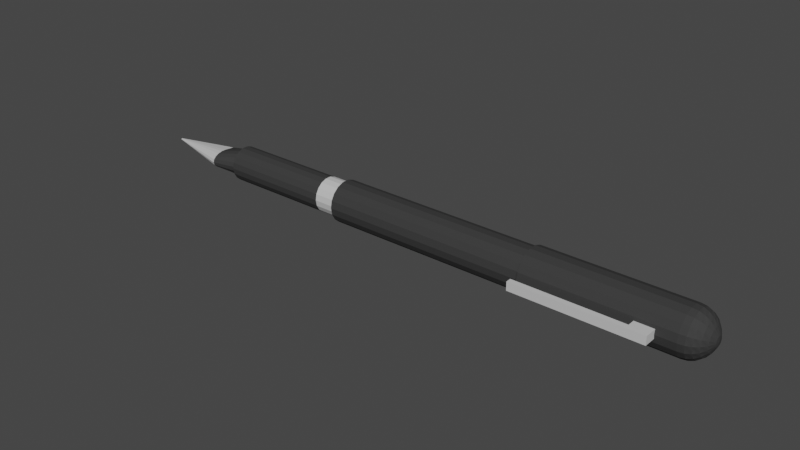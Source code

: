 # Source: Pen.blend  (saved by Blender 2.80.74; exported with 4.5.12 LTS)
import bpy
from mathutils import Matrix  # noqa: F401  (used for matrix-valued properties, if any)

bpy.ops.wm.read_factory_settings(use_empty=True)
scene = bpy.context.scene
scene.name = 'Scene'

# ---- collections
col_collection = bpy.data.collections.new('Collection'); scene.collection.children.link(col_collection)

# ---- materials (node trees are filled in below, after node groups)
mat_crayfishdiffuse = bpy.data.materials.new('_crayfishdiffuse')
mat_crayfishdiffuse.use_transparent_shadow = False
mat_crayfishdiffuse.diffuse_color = (0.0392, 0.0392, 0.0392, 1.0)
mat_crayfishdiffuse.roughness = 0.8174
mat_crayfishdiffuse.specular_intensity = 0.2
mat_02___default = bpy.data.materials.new('02___Default')
mat_02___default.use_transparent_shadow = False
mat_02___default.diffuse_color = (0.5882, 0.5882, 0.5882, 1.0)
mat_02___default.roughness = 0.8946
mat_02___default.specular_intensity = 0.0

# ---- material node trees
mat_crayfishdiffuse.use_nodes = True; mat_crayfishdiffuse.node_tree.nodes.clear()
_N = mat_crayfishdiffuse.node_tree.nodes; _L = mat_crayfishdiffuse.node_tree.links
n0 = _N.new('ShaderNodeOutputMaterial'); n0.name = 'Material Output'; n0.location = (300, 300)
n1 = _N.new('ShaderNodeBsdfPrincipled'); n1.name = 'Principled BSDF'; n1.location = (10, 300)
n1.distribution = 'GGX'
n1.subsurface_method = 'BURLEY'
n1.inputs[0].default_value = (0.0392, 0.0392, 0.0392, 1.0)
n1.inputs[2].default_value = 0.8174
n1.inputs[13].default_value = 0.2
n1.inputs[27].default_value = (0.0, 0.0, 0.0, 1.0)
n1.inputs[28].default_value = 1.0
_L.new(n1.outputs[0], n0.inputs[0])
n0.is_active_output = True
mat_02___default.use_nodes = True; mat_02___default.node_tree.nodes.clear()
_N = mat_02___default.node_tree.nodes; _L = mat_02___default.node_tree.links
n0 = _N.new('ShaderNodeOutputMaterial'); n0.name = 'Material Output'; n0.location = (300, 300)
n1 = _N.new('ShaderNodeBsdfPrincipled'); n1.name = 'Principled BSDF'; n1.location = (10, 300)
n1.distribution = 'GGX'
n1.subsurface_method = 'BURLEY'
n1.inputs[0].default_value = (0.5882, 0.5882, 0.5882, 1.0)
n1.inputs[2].default_value = 0.8946
n1.inputs[13].default_value = 0.0
n1.inputs[27].default_value = (0.0, 0.0, 0.0, 1.0)
n1.inputs[28].default_value = 1.0
_L.new(n1.outputs[0], n0.inputs[0])
n0.is_active_output = True

# ---- world
world_world = bpy.data.worlds.new('World'); scene.world = world_world
world_world.use_nodes = True; world_world.node_tree.nodes.clear()
_N = world_world.node_tree.nodes; _L = world_world.node_tree.links
n0 = _N.new('ShaderNodeOutputWorld'); n0.name = 'World Output'; n0.location = (300, 300)
n1 = _N.new('ShaderNodeBackground'); n1.name = 'Background'; n1.location = (10, 300)
n1.inputs[0].default_value = (0.05088, 0.05088, 0.05088, 1.0)
_L.new(n1.outputs[0], n0.inputs[0])
n0.is_active_output = True
world_world.color = (0.05088, 0.05088, 0.05088)
world_world.use_sun_shadow = False
world_world.sun_shadow_jitter_overblur = 0.0

# ---- meshes
me_fountain_pen = bpy.data.meshes.new('Fountain pen')
me_fountain_pen.from_pydata([(1.353e+05, 4508.0, 2.709e+04), (1.353e+05, 1.318e+04, 2.556e+04), (-1.171e+05, 1.318e+04, 2.556e+04), (-1.171e+05, 4508.0, 2.709e+04), (1.353e+05, 2.08e+04, 2.116e+04), (-1.171e+05, 2.08e+04, 2.116e+04), (1.353e+05, 2.646e+04, 1.442e+04), (-1.171e+05, 2.646e+04, 1.442e+04), (1.353e+05, 2.947e+04, 6148.0), (-1.171e+05, 2.947e+04, 6148.0), (1.353e+05, 2.947e+04, -2654.0), (-1.171e+05, 2.947e+04, -2654.0), (1.353e+05, 2.646e+04, -1.093e+04), (-1.171e+05, 2.646e+04, -1.093e+04), (1.353e+05, 2.08e+04, -1.767e+04), (-1.171e+05, 2.08e+04, -1.767e+04), (1.353e+05, 1.318e+04, -2.207e+04), (-1.171e+05, 1.318e+04, -2.207e+04), (1.353e+05, 4508.0, -2.36e+04), (-1.171e+05, 4508.0, -2.36e+04), (1.353e+05, -4161.0, -2.207e+04), (-1.171e+05, -4161.0, -2.207e+04), (1.353e+05, -1.178e+04, -1.767e+04), (-1.171e+05, -1.178e+04, -1.767e+04), (1.353e+05, -1.744e+04, -1.093e+04), (-1.171e+05, -1.744e+04, -1.093e+04), (1.353e+05, -2.045e+04, -2654.0), (-1.171e+05, -2.045e+04, -2654.0), (1.353e+05, -2.045e+04, 6148.0), (-1.171e+05, -2.045e+04, 6148.0), (1.353e+05, -1.744e+04, 1.442e+04), (-1.171e+05, -1.744e+04, 1.442e+04), (1.353e+05, -1.178e+04, 2.116e+04), (-1.171e+05, -1.178e+04, 2.116e+04), (1.353e+05, -4161.0, 2.556e+04), (-1.171e+05, -4161.0, 2.556e+04), (4.207e+05, 4040.0, 3054.0), (4.207e+05, 3877.0, 2696.0), (4.207e+05, 3791.0, 2256.0), (4.207e+05, 4508.0, 3369.0), (4.207e+05, 3791.0, 1789.0), (4.207e+05, 3877.0, 1349.0), (4.207e+05, 4259.0, 757.2), (4.207e+05, 4040.0, 991.0), (4.207e+05, 4508.0, 675.9), (4.207e+05, 4757.0, 757.2), (4.207e+05, 5138.0, 1349.0), (4.207e+05, 4976.0, 991.0), (4.207e+05, 5225.0, 1789.0), (4.207e+05, 5225.0, 2256.0), (4.207e+05, 4976.0, 3054.0), (4.207e+05, 5138.0, 2696.0), (4.207e+05, 4757.0, 3288.0), (4.207e+05, 4259.0, 3288.0), (-3.227e+05, 4863.0, 2722.0), (-3.227e+05, 5175.0, 2542.0), (-3.227e+05, 5407.0, 2266.0), (-3.227e+05, 4153.0, 2722.0), (-3.227e+05, 5530.0, 1927.0), (-3.227e+05, 5530.0, 1567.0), (-3.227e+05, 5175.0, 951.8), (-3.227e+05, 5407.0, 1228.0), (-3.227e+05, 4863.0, 771.5), (-3.227e+05, 4508.0, 708.9), (-3.227e+05, 3840.0, 951.8), (-3.227e+05, 4153.0, 771.5), (-3.227e+05, 3609.0, 1228.0), (-3.227e+05, 3485.0, 1567.0), (-3.227e+05, 3609.0, 2266.0), (-3.227e+05, 3485.0, 1927.0), (-3.227e+05, 3840.0, 2542.0), (-3.227e+05, 4508.0, 2785.0), (1.353e+05, 4508.0, 2.312e+04), (1.353e+05, 1.182e+04, 2.183e+04), (1.353e+05, -2801.0, 2.183e+04), (1.353e+05, -9229.0, 1.812e+04), (1.353e+05, -1.4e+04, 1.243e+04), (1.353e+05, -1.654e+04, 5458.0), (1.353e+05, -1.654e+04, -1964.0), (1.353e+05, -1.4e+04, -8938.0), (1.353e+05, -9229.0, -1.462e+04), (1.353e+05, -2801.0, -1.833e+04), (1.353e+05, 4508.0, -1.962e+04), (1.353e+05, 1.182e+04, -1.833e+04), (1.353e+05, 1.824e+04, -1.462e+04), (1.353e+05, 2.302e+04, -8938.0), (1.353e+05, 2.555e+04, -1964.0), (1.353e+05, 2.555e+04, 5458.0), (1.353e+05, 2.302e+04, 1.243e+04), (1.353e+05, 1.824e+04, 1.812e+04), (1.626e+05, 4508.0, 2.312e+04), (1.626e+05, 1.182e+04, 2.183e+04), (1.626e+05, -2801.0, 2.183e+04), (1.626e+05, -9229.0, 1.812e+04), (1.626e+05, -1.4e+04, 1.243e+04), (1.626e+05, -1.654e+04, 5458.0), (1.626e+05, -1.654e+04, -1964.0), (1.626e+05, -1.4e+04, -8938.0), (1.626e+05, -9229.0, -1.462e+04), (1.626e+05, -2801.0, -1.833e+04), (1.626e+05, 4508.0, -1.962e+04), (1.626e+05, 1.182e+04, -1.833e+04), (1.626e+05, 1.824e+04, -1.462e+04), (1.626e+05, 2.302e+04, -8938.0), (1.626e+05, 2.555e+04, -1964.0), (1.626e+05, 2.555e+04, 5458.0), (1.626e+05, 2.302e+04, 1.243e+04), (1.626e+05, 1.824e+04, 1.812e+04), (-1.179e+05, 1.401e+04, 2.786e+04), (-1.179e+05, 4508.0, 2.953e+04), (-1.179e+05, 2.237e+04, 2.303e+04), (-1.179e+05, 2.857e+04, 1.564e+04), (-1.179e+05, 3.187e+04, 6572.0), (-1.179e+05, 3.187e+04, -3078.0), (-1.179e+05, 2.857e+04, -1.215e+04), (-1.179e+05, 2.237e+04, -1.954e+04), (-1.179e+05, 1.401e+04, -2.436e+04), (-1.179e+05, 4508.0, -2.604e+04), (-1.179e+05, -4996.0, -2.436e+04), (-1.179e+05, -1.335e+04, -1.954e+04), (-1.179e+05, -1.956e+04, -1.215e+04), (-1.179e+05, -2.286e+04, -3078.0), (-1.179e+05, -2.286e+04, 6572.0), (-1.179e+05, -1.956e+04, 1.564e+04), (-1.179e+05, -1.335e+04, 2.303e+04), (-1.179e+05, -4996.0, 2.786e+04), (-2.941e+05, 1.401e+04, 2.786e+04), (-2.941e+05, 4508.0, 2.953e+04), (-2.941e+05, 2.237e+04, 2.303e+04), (-2.941e+05, 2.857e+04, 1.564e+04), (-2.941e+05, 3.187e+04, 6572.0), (-2.941e+05, 3.187e+04, -3078.0), (-2.941e+05, 2.857e+04, -1.215e+04), (-2.941e+05, 2.237e+04, -1.954e+04), (-2.941e+05, 1.401e+04, -2.436e+04), (-2.941e+05, 4508.0, -2.604e+04), (-2.941e+05, -4996.0, -2.436e+04), (-2.941e+05, -1.335e+04, -1.954e+04), (-2.941e+05, -1.956e+04, -1.215e+04), (-2.941e+05, -2.286e+04, -3078.0), (-2.941e+05, -2.286e+04, 6572.0), (-2.941e+05, -1.956e+04, 1.564e+04), (-2.941e+05, -1.335e+04, 2.303e+04), (-2.941e+05, -4996.0, 2.786e+04), (-3.22e+05, 4508.0, 7618.0), (-3.22e+05, 6516.0, 7264.0), (-3.22e+05, 8282.0, 6245.0), (-3.22e+05, 9592.0, 4683.0), (-3.22e+05, 1.029e+04, 2766.0), (-3.22e+05, 1.029e+04, 727.4), (-3.22e+05, 9592.0, -1189.0), (-3.22e+05, 8282.0, -2751.0), (-3.22e+05, 6516.0, -3770.0), (-3.22e+05, 4508.0, -4124.0), (-3.22e+05, 2500.0, -3770.0), (-3.22e+05, 733.7, -2751.0), (-3.22e+05, -577.0, -1189.0), (-3.22e+05, -1274.0, 727.4), (-3.22e+05, -1274.0, 2766.0), (-3.22e+05, -577.0, 4683.0), (-3.22e+05, 733.7, 6245.0), (-3.22e+05, 2500.0, 7264.0), (-3.181e+05, 9214.0, 1.468e+04), (-3.181e+05, 4508.0, 1.551e+04), (-3.181e+05, 1.335e+04, 1.229e+04), (-3.181e+05, 1.642e+04, 8627.0), (-3.181e+05, 1.806e+04, 4136.0), (-3.181e+05, 1.806e+04, -642.5), (-3.181e+05, 1.642e+04, -5133.0), (-3.181e+05, 1.335e+04, -8794.0), (-3.181e+05, 9214.0, -1.118e+04), (-3.181e+05, 4508.0, -1.201e+04), (-3.181e+05, -198.7, -1.118e+04), (-3.181e+05, -4337.0, -8794.0), (-3.181e+05, -7409.0, -5133.0), (-3.181e+05, -9044.0, -642.5), (-3.181e+05, -9044.0, 4136.0), (-3.181e+05, -7409.0, 8627.0), (-3.181e+05, -4337.0, 1.229e+04), (-3.181e+05, -198.7, 1.468e+04), (-3.134e+05, 1.131e+04, 2.044e+04), (-3.134e+05, 4508.0, 2.164e+04), (-3.078e+05, 1.281e+04, 2.456e+04), (-3.078e+05, 4508.0, 2.603e+04), (-3.014e+05, 1.371e+04, 2.703e+04), (-3.014e+05, 4508.0, 2.866e+04), (-3.134e+05, 1.73e+04, 1.699e+04), (-3.078e+05, 2.011e+04, 2.035e+04), (-3.014e+05, 2.18e+04, 2.236e+04), (-3.134e+05, 2.174e+04, 1.17e+04), (-3.078e+05, 2.553e+04, 1.389e+04), (-3.014e+05, 2.781e+04, 1.52e+04), (-3.134e+05, 2.41e+04, 5202.0), (-3.078e+05, 2.842e+04, 5963.0), (-3.014e+05, 3.101e+04, 6420.0), (-3.134e+05, 2.41e+04, -1708.0), (-3.078e+05, 2.842e+04, -2469.0), (-3.014e+05, 3.101e+04, -2926.0), (-3.134e+05, 2.174e+04, -8201.0), (-3.078e+05, 2.553e+04, -1.039e+04), (-3.014e+05, 2.781e+04, -1.171e+04), (-3.134e+05, 1.73e+04, -1.349e+04), (-3.078e+05, 2.011e+04, -1.685e+04), (-3.014e+05, 2.18e+04, -1.887e+04), (-3.134e+05, 1.131e+04, -1.695e+04), (-3.078e+05, 1.281e+04, -2.107e+04), (-3.014e+05, 1.371e+04, -2.354e+04), (-3.134e+05, 4508.0, -1.815e+04), (-3.078e+05, 4508.0, -2.253e+04), (-3.014e+05, 4508.0, -2.516e+04), (-3.134e+05, -2297.0, -1.695e+04), (-3.078e+05, -3796.0, -2.107e+04), (-3.014e+05, -4696.0, -2.354e+04), (-3.134e+05, -8282.0, -1.349e+04), (-3.078e+05, -1.11e+04, -1.685e+04), (-3.014e+05, -1.279e+04, -1.887e+04), (-3.134e+05, -1.272e+04, -8201.0), (-3.078e+05, -1.652e+04, -1.039e+04), (-3.014e+05, -1.88e+04, -1.171e+04), (-3.134e+05, -1.509e+04, -1708.0), (-3.078e+05, -1.94e+04, -2469.0), (-3.014e+05, -2.199e+04, -2926.0), (-3.134e+05, -1.509e+04, 5202.0), (-3.078e+05, -1.94e+04, 5963.0), (-3.014e+05, -2.199e+04, 6420.0), (-3.134e+05, -1.272e+04, 1.17e+04), (-3.078e+05, -1.652e+04, 1.389e+04), (-3.014e+05, -1.88e+04, 1.52e+04), (-3.134e+05, -8282.0, 1.699e+04), (-3.078e+05, -1.11e+04, 2.035e+04), (-3.014e+05, -1.279e+04, 2.236e+04), (-3.134e+05, -2297.0, 2.044e+04), (-3.078e+05, -3796.0, 2.456e+04), (-3.014e+05, -4696.0, 2.703e+04), (3.009e+05, 4508.0, 2.312e+04), (3.009e+05, 1.182e+04, 2.183e+04), (3.009e+05, -2801.0, 2.183e+04), (3.009e+05, -9229.0, 1.812e+04), (3.009e+05, -1.4e+04, 1.243e+04), (3.009e+05, -1.654e+04, 5458.0), (3.009e+05, -1.654e+04, -1964.0), (3.009e+05, -1.4e+04, -8938.0), (3.009e+05, -9229.0, -1.462e+04), (3.009e+05, -2801.0, -1.833e+04), (3.009e+05, 4508.0, -1.962e+04), (3.009e+05, 1.182e+04, -1.833e+04), (3.009e+05, 1.824e+04, -1.462e+04), (3.009e+05, 2.302e+04, -8938.0), (3.009e+05, 2.555e+04, -1964.0), (3.009e+05, 2.555e+04, 5458.0), (3.009e+05, 2.302e+04, 1.243e+04), (3.009e+05, 1.824e+04, 1.812e+04), (3.009e+05, 4508.0, 1.948e+04), (3.009e+05, 1.048e+04, 1.842e+04), (3.009e+05, -1462.0, 1.842e+04), (3.009e+05, -6711.0, 1.539e+04), (3.009e+05, -1.061e+04, 1.075e+04), (3.009e+05, -1.268e+04, 5053.0), (3.009e+05, -1.268e+04, -1008.0), (3.009e+05, -1.061e+04, -6704.0), (3.009e+05, -6711.0, -1.135e+04), (3.009e+05, -1462.0, -1.438e+04), (3.009e+05, 4508.0, -1.543e+04), (3.009e+05, 1.048e+04, -1.438e+04), (3.009e+05, 1.573e+04, -1.135e+04), (3.009e+05, 1.962e+04, -6704.0), (3.009e+05, 2.17e+04, -1008.0), (3.009e+05, 2.17e+04, 5053.0), (3.009e+05, 1.962e+04, 1.075e+04), (3.009e+05, 1.573e+04, 1.539e+04), (3.331e+05, 4508.0, 1.948e+04), (3.331e+05, 8045.0, 1.842e+04), (3.331e+05, 970.0, 1.842e+04), (3.331e+05, -2141.0, 1.539e+04), (3.331e+05, -4450.0, 1.075e+04), (3.331e+05, -5679.0, -1943.0), (3.331e+05, -5679.0, -8004.0), (3.331e+05, -4450.0, -1.37e+04), (3.331e+05, -2141.0, -1.834e+04), (3.331e+05, 970.0, -2.137e+04), (3.331e+05, 4508.0, -2.243e+04), (3.331e+05, 8045.0, -2.137e+04), (3.331e+05, 1.116e+04, -1.834e+04), (3.331e+05, 1.347e+04, -1.37e+04), (3.331e+05, 1.469e+04, -8004.0), (3.331e+05, 1.469e+04, 5053.0), (3.331e+05, 1.347e+04, 1.075e+04), (3.331e+05, 1.116e+04, 1.539e+04), (-1.167e+05, -1179.0, -4.071e+04), (-1.167e+05, 9282.0, -4.071e+04), (-1.167e+05, 9282.0, -3.408e+04), (-1.167e+05, -1179.0, -3.408e+04), (-2.713e+05, -1179.0, -4.071e+04), (-2.713e+05, -1179.0, -3.408e+04), (-2.713e+05, 9282.0, -3.408e+04), (-2.713e+05, 9282.0, -4.071e+04), (-2.489e+05, -1179.0, -3.408e+04), (-2.489e+05, -1179.0, -4.071e+04), (-2.489e+05, 9282.0, -3.408e+04), (-2.489e+05, 9282.0, -4.071e+04), (-2.713e+05, 9282.0, -1.983e+04), (-2.713e+05, -1179.0, -1.983e+04), (-2.489e+05, -1179.0, -1.983e+04), (-2.489e+05, 9282.0, -1.983e+04)], [], [(0, 3, 2, 1), (1, 2, 5, 4), (4, 5, 7, 6), (6, 7, 9, 8), (8, 9, 11, 10), (10, 11, 13, 12), (12, 13, 15, 14), (14, 15, 17, 16), (16, 17, 19, 18), (18, 19, 21, 20), (20, 21, 23, 22), (22, 23, 25, 24), (24, 25, 27, 26), (26, 27, 29, 28), (28, 29, 31, 30), (30, 31, 33, 32), (32, 33, 35, 34), (34, 35, 3, 0), (36, 39, 38, 37), (38, 42, 41, 40), (41, 42, 43), (42, 46, 45, 44), (45, 46, 47), (46, 50, 49, 48), (49, 50, 51), (42, 38, 50, 46), (50, 38, 39, 52), (53, 39, 36), (54, 57, 56, 55), (56, 60, 59, 58), (59, 60, 61), (60, 64, 63, 62), (63, 64, 65), (64, 68, 67, 66), (67, 68, 69), (60, 56, 68, 64), (68, 56, 57, 70), (71, 57, 54), (1, 73, 72, 0), (0, 72, 74, 34), (34, 74, 75, 32), (32, 75, 76, 30), (30, 76, 77, 28), (28, 77, 78, 26), (26, 78, 79, 24), (24, 79, 80, 22), (22, 80, 81, 20), (20, 81, 82, 18), (18, 82, 83, 16), (16, 83, 84, 14), (14, 84, 85, 12), (12, 85, 86, 10), (10, 86, 87, 8), (8, 87, 88, 6), (6, 88, 89, 4), (4, 89, 73, 1), (72, 73, 91, 90), (74, 72, 90, 92), (75, 74, 92, 93), (76, 75, 93, 94), (77, 76, 94, 95), (78, 77, 95, 96), (79, 78, 96, 97), (80, 79, 97, 98), (81, 80, 98, 99), (82, 81, 99, 100), (83, 82, 100, 101), (84, 83, 101, 102), (85, 84, 102, 103), (86, 85, 103, 104), (87, 86, 104, 105), (88, 87, 105, 106), (89, 88, 106, 107), (73, 89, 107, 91), (3, 109, 108, 2), (2, 108, 110, 5), (5, 110, 111, 7), (7, 111, 112, 9), (9, 112, 113, 11), (11, 113, 114, 13), (13, 114, 115, 15), (15, 115, 116, 17), (17, 116, 117, 19), (19, 117, 118, 21), (21, 118, 119, 23), (23, 119, 120, 25), (25, 120, 121, 27), (27, 121, 122, 29), (29, 122, 123, 31), (31, 123, 124, 33), (33, 124, 125, 35), (35, 125, 109, 3), (109, 127, 126, 108), (108, 126, 128, 110), (110, 128, 129, 111), (111, 129, 130, 112), (112, 130, 131, 113), (113, 131, 132, 114), (114, 132, 133, 115), (115, 133, 134, 116), (116, 134, 135, 117), (117, 135, 136, 118), (118, 136, 137, 119), (119, 137, 138, 120), (120, 138, 139, 121), (121, 139, 140, 122), (122, 140, 141, 123), (123, 141, 142, 124), (124, 142, 143, 125), (125, 143, 127, 109), (144, 71, 54, 145), (145, 54, 55, 146), (146, 55, 56, 147), (147, 56, 58, 148), (148, 58, 59, 149), (149, 59, 61, 150), (150, 61, 60, 151), (151, 60, 62, 152), (152, 62, 63, 153), (153, 63, 65, 154), (154, 65, 64, 155), (155, 64, 66, 156), (156, 66, 67, 157), (157, 67, 69, 158), (158, 69, 68, 159), (159, 68, 70, 160), (160, 70, 57, 161), (161, 57, 71, 144), (162, 163, 144, 145), (164, 162, 145, 146), (165, 164, 146, 147), (166, 165, 147, 148), (167, 166, 148, 149), (168, 167, 149, 150), (169, 168, 150, 151), (170, 169, 151, 152), (171, 170, 152, 153), (172, 171, 153, 154), (173, 172, 154, 155), (174, 173, 155, 156), (175, 174, 156, 157), (176, 175, 157, 158), (177, 176, 158, 159), (178, 177, 159, 160), (179, 178, 160, 161), (163, 179, 161, 144), (180, 181, 163, 162), (182, 183, 181, 180), (184, 185, 183, 182), (126, 127, 185, 184), (186, 180, 162, 164), (187, 182, 180, 186), (188, 184, 182, 187), (128, 126, 184, 188), (189, 186, 164, 165), (190, 187, 186, 189), (191, 188, 187, 190), (129, 128, 188, 191), (192, 189, 165, 166), (193, 190, 189, 192), (194, 191, 190, 193), (130, 129, 191, 194), (195, 192, 166, 167), (196, 193, 192, 195), (197, 194, 193, 196), (131, 130, 194, 197), (198, 195, 167, 168), (199, 196, 195, 198), (200, 197, 196, 199), (132, 131, 197, 200), (201, 198, 168, 169), (202, 199, 198, 201), (203, 200, 199, 202), (133, 132, 200, 203), (204, 201, 169, 170), (205, 202, 201, 204), (206, 203, 202, 205), (134, 133, 203, 206), (207, 204, 170, 171), (208, 205, 204, 207), (209, 206, 205, 208), (135, 134, 206, 209), (210, 207, 171, 172), (211, 208, 207, 210), (212, 209, 208, 211), (136, 135, 209, 212), (213, 210, 172, 173), (214, 211, 210, 213), (215, 212, 211, 214), (137, 136, 212, 215), (216, 213, 173, 174), (217, 214, 213, 216), (218, 215, 214, 217), (138, 137, 215, 218), (219, 216, 174, 175), (220, 217, 216, 219), (221, 218, 217, 220), (139, 138, 218, 221), (222, 219, 175, 176), (223, 220, 219, 222), (224, 221, 220, 223), (140, 139, 221, 224), (225, 222, 176, 177), (226, 223, 222, 225), (227, 224, 223, 226), (141, 140, 224, 227), (228, 225, 177, 178), (229, 226, 225, 228), (230, 227, 226, 229), (142, 141, 227, 230), (231, 228, 178, 179), (232, 229, 228, 231), (233, 230, 229, 232), (143, 142, 230, 233), (181, 231, 179, 163), (183, 232, 231, 181), (185, 233, 232, 183), (127, 143, 233, 185), (234, 90, 91, 235), (236, 92, 90, 234), (237, 93, 92, 236), (238, 94, 93, 237), (239, 95, 94, 238), (240, 96, 95, 239), (241, 97, 96, 240), (242, 98, 97, 241), (243, 99, 98, 242), (244, 100, 99, 243), (245, 101, 100, 244), (246, 102, 101, 245), (247, 103, 102, 246), (248, 104, 103, 247), (249, 105, 104, 248), (250, 106, 105, 249), (251, 107, 106, 250), (235, 91, 107, 251), (235, 253, 252, 234), (234, 252, 254, 236), (236, 254, 255, 237), (237, 255, 256, 238), (238, 256, 257, 239), (239, 257, 258, 240), (240, 258, 259, 241), (241, 259, 260, 242), (242, 260, 261, 243), (243, 261, 262, 244), (244, 262, 263, 245), (245, 263, 264, 246), (246, 264, 265, 247), (247, 265, 266, 248), (248, 266, 267, 249), (249, 267, 268, 250), (250, 268, 269, 251), (251, 269, 253, 235), (253, 271, 270, 252), (252, 270, 272, 254), (254, 272, 273, 255), (255, 273, 274, 256), (256, 274, 275, 257), (257, 275, 276, 258), (258, 276, 277, 259), (259, 277, 278, 260), (260, 278, 279, 261), (261, 279, 280, 262), (262, 280, 281, 263), (263, 281, 282, 264), (264, 282, 283, 265), (265, 283, 284, 266), (266, 284, 285, 267), (267, 285, 286, 268), (268, 286, 287, 269), (269, 287, 271, 253), (271, 52, 39, 270), (270, 39, 53, 272), (272, 53, 36, 273), (273, 36, 37, 274), (274, 37, 38, 275), (275, 38, 40, 276), (276, 40, 41, 277), (277, 41, 43, 278), (278, 43, 42, 279), (279, 42, 44, 280), (280, 44, 45, 281), (281, 45, 47, 282), (282, 47, 46, 283), (283, 46, 48, 284), (284, 48, 49, 285), (285, 49, 51, 286), (286, 51, 50, 287), (287, 50, 52, 271), (288, 291, 290, 289), (292, 295, 294, 293), (291, 288, 297, 296), (290, 291, 296, 298), (289, 290, 298, 299), (288, 289, 299, 297), (293, 296, 297, 292), (300, 303, 302, 301), (295, 299, 298, 294), (292, 297, 299, 295), (294, 300, 301, 293), (293, 301, 302, 296), (296, 302, 303, 298), (298, 303, 300, 294)])
me_fountain_pen.polygons.foreach_set('use_smooth', [0, 0, 0, 0, 0, 0, 0, 0, 0, 0, 0, 0, 0, 0, 0, 0, 0, 0, 0, 0, 0, 0, 0, 0, 0, 0, 0, 0, 0, 0, 0, 0, 0, 0, 0, 0, 0, 0, 0, 0, 0, 0, 0, 0, 0, 0, 0, 0, 0, 0, 0, 0, 0, 0, 0, 0, 0, 0, 0, 0, 0, 0, 0, 0, 0, 0, 0, 0, 0, 0, 0, 0, 0, 0, 0, 0, 0, 0, 0, 0, 0, 0, 0, 0, 0, 0, 0, 0, 0, 0, 0, 0, 0, 0, 0, 0, 0, 0, 0, 0, 0, 0, 0, 0, 0, 0, 0, 0, 0, 0, 0, 0, 0, 0, 0, 0, 0, 0, 0, 0, 0, 0, 0, 0, 0, 0, 0, 0, 0, 0, 0, 0, 0, 0, 0, 0, 0, 0, 0, 0, 0, 0, 0, 0, 0, 0, 0, 0, 0, 0, 0, 0, 0, 0, 0, 0, 0, 0, 0, 0, 0, 0, 0, 0, 0, 0, 0, 0, 0, 0, 0, 0, 0, 0, 0, 0, 0, 0, 0, 0, 0, 0, 0, 0, 0, 0, 0, 0, 0, 0, 0, 0, 0, 0, 0, 0, 0, 0, 0, 0, 0, 0, 0, 0, 0, 0, 0, 0, 0, 0, 0, 0, 0, 0, 0, 0, 0, 0, 0, 0, 0, 0, 0, 0, 0, 0, 0, 0, 0, 0, 0, 0, 0, 0, 0, 0, 0, 0, 0, 0, 0, 0, 0, 0, 0, 0, 0, 0, 0, 0, 0, 0, 0, 0, 0, 0, 0, 0, 0, 0, 0, 0, 0, 0, 0, 0, 0, 0, 0, 0, 0, 0, 0, 0, 0, 0, 0, 0, 0, 0, 0, 0, 0, 0, 0, 0, 0, 0, 0, 0, 1, 1, 1, 1, 1, 1, 1, 1, 1, 1, 0, 0, 0, 0])
me_fountain_pen.polygons.foreach_set('material_index', [0, 0, 0, 0, 0, 0, 0, 0, 0, 0, 0, 0, 0, 0, 0, 0, 0, 0, 0, 0, 0, 0, 0, 0, 0, 0, 0, 0, 0, 0, 0, 0, 0, 0, 0, 0, 0, 0, 0, 0, 0, 0, 0, 0, 0, 0, 0, 0, 0, 0, 0, 0, 0, 0, 0, 0, 1, 1, 1, 1, 1, 1, 1, 1, 1, 1, 1, 1, 1, 1, 1, 1, 1, 1, 0, 0, 0, 0, 0, 0, 0, 0, 0, 0, 0, 0, 0, 0, 0, 0, 0, 0, 0, 0, 0, 0, 0, 0, 0, 0, 0, 0, 0, 0, 0, 0, 0, 0, 0, 0, 0, 0, 0, 0, 0, 0, 0, 0, 0, 0, 0, 0, 0, 0, 0, 0, 0, 0, 0, 0, 0, 0, 0, 0, 0, 0, 0, 0, 0, 0, 0, 0, 0, 0, 0, 0, 0, 0, 0, 0, 0, 0, 0, 0, 0, 0, 0, 0, 0, 0, 0, 0, 0, 0, 0, 0, 0, 0, 0, 0, 0, 0, 0, 0, 0, 0, 0, 0, 0, 0, 0, 0, 0, 0, 0, 0, 0, 0, 0, 0, 0, 0, 0, 0, 0, 0, 0, 0, 0, 0, 0, 0, 0, 0, 0, 0, 0, 0, 0, 0, 0, 0, 0, 0, 0, 0, 0, 0, 0, 0, 0, 0, 0, 0, 0, 0, 0, 0, 0, 0, 0, 0, 0, 0, 0, 0, 0, 0, 0, 0, 0, 0, 0, 0, 0, 0, 0, 0, 0, 0, 0, 0, 0, 0, 0, 0, 0, 0, 0, 0, 0, 0, 0, 0, 0, 0, 0, 0, 0, 0, 0, 0, 1, 1, 1, 1, 1, 1, 1, 1, 1, 1, 1, 1, 1, 1, 1, 1, 1, 1, 1, 1, 1, 1, 1, 1, 1, 1, 1, 1, 1, 1, 1, 1])
_k = set([(288, 289), (288, 291), (288, 297), (289, 290), (289, 299), (290, 291), (290, 298), (291, 296), (292, 293), (292, 295), (292, 297), (293, 294), (293, 296), (294, 295), (294, 298), (295, 299), (296, 298), (300, 301), (300, 303), (301, 302), (302, 303)])
me_fountain_pen.attributes.new('sharp_edge', 'BOOLEAN', 'EDGE').data.foreach_set('value', [ (min(e.vertices), max(e.vertices)) in _k for e in me_fountain_pen.edges])
_uv = me_fountain_pen.uv_layers.new(name='UVMap')
_uv.uv.foreach_set('vector', [0.75, 0.0, 0.75, 1.0, 0.8056, 1.0, 0.8056, 0.0, 0.8056, 0.0, 0.8056, 1.0, 0.8611, 1.0, 0.8611, 0.0, 0.8611, 0.0, 0.8611, 1.0, 0.9167, 1.0, 0.9167, 0.0, 0.9167, 0.0, 0.9167, 1.0, 0.9722, 1.0, 0.9722, 0.0, 0.9722, 0.0, 0.9722, 1.0, 1.028, 1.0, 1.028, 0.0, 0.0278, 0.0, 0.0278, 1.0, 0.0833, 1.0, 0.0833, 0.0, 0.0833, 0.0, 0.0833, 1.0, 0.1389, 1.0, 0.1389, 0.0, 0.1389, 0.0, 0.1389, 1.0, 0.1944, 1.0, 0.1944, 0.0, 0.1944, 0.0, 0.1944, 1.0, 0.25, 1.0, 0.25, 0.0, 0.25, 0.0, 0.25, 1.0, 0.3056, 1.0, 0.3056, 0.0, 0.3056, 0.0, 0.3056, 1.0, 0.3611, 1.0, 0.3611, 0.0, 0.3611, 0.0, 0.3611, 1.0, 0.4167, 1.0, 0.4167, 0.0, 0.4167, 0.0, 0.4167, 1.0, 0.4722, 1.0, 0.4722, 0.0, 0.4722, 0.0, 0.4722, 1.0, 0.5278, 1.0, 0.5278, 0.0, 0.5278, 0.0, 0.5278, 1.0, 0.5833, 1.0, 0.5833, 0.0, 0.5833, 0.0, 0.5833, 1.0, 0.6389, 1.0, 0.6389, 0.0, 0.6389, 0.0, 0.6389, 1.0, 0.6944, 1.0, 0.6944, 0.0, 0.6944, 0.0, 0.6944, 1.0, 0.75, 1.0, 0.75, 0.0, 0.8214, 0.883, 0.5, 1.0, 0.9924, 0.5868, 0.933, 0.75, 0.9924, 0.5868, 0.671, 0.0302, 0.933, 0.25, 0.9924, 0.4132, 0.933, 0.25, 0.671, 0.0302, 0.8214, 0.117, 0.671, 0.0302, 0.067, 0.25, 0.329, 0.0302, 0.5, 0.0, 0.329, 0.0302, 0.067, 0.25, 0.1786, 0.117, 0.067, 0.25, 0.1786, 0.883, 0.0076, 0.5868, 0.0076, 0.4132, 0.0076, 0.5868, 0.1786, 0.883, 0.067, 0.75, 0.671, 0.0302, 0.9924, 0.5868, 0.1786, 0.883, 0.067, 0.25, 0.1786, 0.883, 0.9924, 0.5868, 0.5, 1.0, 0.329, 0.9698, 0.671, 0.9698, 0.5, 1.0, 0.8214, 0.883, 0.329, 0.9698, 0.671, 0.9698, 0.067, 0.75, 0.1786, 0.883, 0.067, 0.75, 0.1786, 0.117, 0.0076, 0.4132, 0.0076, 0.5868, 0.0076, 0.4132, 0.1786, 0.117, 0.067, 0.25, 0.1786, 0.117, 0.8214, 0.117, 0.5, 0.0, 0.329, 0.0302, 0.5, 0.0, 0.8214, 0.117, 0.671, 0.0302, 0.8214, 0.117, 0.933, 0.75, 0.9924, 0.4132, 0.933, 0.25, 0.9924, 0.4132, 0.933, 0.75, 0.9924, 0.5868, 0.1786, 0.117, 0.067, 0.75, 0.933, 0.75, 0.8214, 0.117, 0.933, 0.75, 0.067, 0.75, 0.671, 0.9698, 0.8214, 0.883, 0.5, 1.0, 0.671, 0.9698, 0.329, 0.9698, 0.329, 0.9698, 0.329, 0.9698, 0.5, 1.0, 0.5, 1.0, 0.5, 1.0, 0.5, 1.0, 0.671, 0.9698, 0.671, 0.9698, 0.671, 0.9698, 0.671, 0.9698, 0.8214, 0.883, 0.8214, 0.883, 0.8214, 0.883, 0.8214, 0.883, 0.933, 0.75, 0.933, 0.75, 0.933, 0.75, 0.933, 0.75, 0.9924, 0.5868, 0.9924, 0.5868, 0.9924, 0.5868, 0.9924, 0.5868, 0.9924, 0.4132, 0.9924, 0.4132, 0.9924, 0.4132, 0.9924, 0.4132, 0.933, 0.25, 0.933, 0.25, 0.933, 0.25, 0.933, 0.25, 0.8214, 0.117, 0.8214, 0.117, 0.8214, 0.117, 0.8214, 0.117, 0.671, 0.0302, 0.671, 0.0302, 0.671, 0.0302, 0.671, 0.0302, 0.5, 0.0, 0.5, 0.0, 0.5, 0.0, 0.5, 0.0, 0.329, 0.0302, 0.329, 0.0302, 0.329, 0.0302, 0.329, 0.0302, 0.1786, 0.117, 0.1786, 0.117, 0.1786, 0.117, 0.1786, 0.117, 0.067, 0.25, 0.067, 0.25, 0.067, 0.25, 0.067, 0.25, 0.0076, 0.4132, 0.0076, 0.4132, 0.0076, 0.4132, 0.0076, 0.4132, 0.0076, 0.5868, 0.0076, 0.5868, 0.0076, 0.5868, 0.0076, 0.5868, 0.067, 0.75, 0.067, 0.75, 0.067, 0.75, 0.067, 0.75, 0.1786, 0.883, 0.1786, 0.883, 0.1786, 0.883, 0.1786, 0.883, 0.329, 0.9698, 0.329, 0.9698, 0.5, 1.0, 0.329, 0.9698, 0.329, 0.9698, 0.5, 1.0, 0.671, 0.9698, 0.5, 1.0, 0.5, 1.0, 0.671, 0.9698, 0.8214, 0.883, 0.671, 0.9698, 0.671, 0.9698, 0.8214, 0.883, 0.933, 0.75, 0.8214, 0.883, 0.8214, 0.883, 0.933, 0.75, 0.9924, 0.5868, 0.933, 0.75, 0.933, 0.75, 0.9924, 0.5868, 0.9924, 0.4132, 0.9924, 0.5868, 0.9924, 0.5868, 0.9924, 0.4132, 0.933, 0.25, 0.9924, 0.4132, 0.9924, 0.4132, 0.933, 0.25, 0.8214, 0.117, 0.933, 0.25, 0.933, 0.25, 0.8214, 0.117, 0.671, 0.0302, 0.8214, 0.117, 0.8214, 0.117, 0.671, 0.0302, 0.5, 0.0, 0.671, 0.0302, 0.671, 0.0302, 0.5, 0.0, 0.329, 0.0302, 0.5, 0.0, 0.5, 0.0, 0.329, 0.0302, 0.1786, 0.117, 0.329, 0.0302, 0.329, 0.0302, 0.1786, 0.117, 0.067, 0.25, 0.1786, 0.117, 0.1786, 0.117, 0.067, 0.25, 0.0076, 0.4132, 0.067, 0.25, 0.067, 0.25, 0.0076, 0.4132, 0.0076, 0.5868, 0.0076, 0.4132, 0.0076, 0.4132, 0.0076, 0.5868, 0.067, 0.75, 0.0076, 0.5868, 0.0076, 0.5868, 0.067, 0.75, 0.1786, 0.883, 0.067, 0.75, 0.067, 0.75, 0.1786, 0.883, 0.329, 0.9698, 0.1786, 0.883, 0.1786, 0.883, 0.329, 0.9698, 0.5, 1.0, 0.5, 1.0, 0.329, 0.9698, 0.329, 0.9698, 0.329, 0.9698, 0.329, 0.9698, 0.1786, 0.883, 0.1786, 0.883, 0.1786, 0.883, 0.1786, 0.883, 0.067, 0.75, 0.067, 0.75, 0.067, 0.75, 0.067, 0.75, 0.0076, 0.5868, 0.0076, 0.5868, 0.0076, 0.5868, 0.0076, 0.5868, 0.0076, 0.4132, 0.0076, 0.4132, 0.0076, 0.4132, 0.0076, 0.4132, 0.067, 0.25, 0.067, 0.25, 0.067, 0.25, 0.067, 0.25, 0.1786, 0.117, 0.1786, 0.117, 0.1786, 0.117, 0.1786, 0.117, 0.329, 0.0302, 0.329, 0.0302, 0.329, 0.0302, 0.329, 0.0302, 0.5, 0.0, 0.5, 0.0, 0.5, 0.0, 0.5, 0.0, 0.671, 0.0302, 0.671, 0.0302, 0.671, 0.0302, 0.671, 0.0302, 0.8214, 0.117, 0.8214, 0.117, 0.8214, 0.117, 0.8214, 0.117, 0.933, 0.25, 0.933, 0.25, 0.933, 0.25, 0.933, 0.25, 0.9924, 0.4132, 0.9924, 0.4132, 0.9924, 0.4132, 0.9924, 0.4132, 0.9924, 0.5868, 0.9924, 0.5868, 0.9924, 0.5868, 0.9924, 0.5868, 0.933, 0.75, 0.933, 0.75, 0.933, 0.75, 0.933, 0.75, 0.8214, 0.883, 0.8214, 0.883, 0.8214, 0.883, 0.8214, 0.883, 0.671, 0.9698, 0.671, 0.9698, 0.671, 0.9698, 0.671, 0.9698, 0.5, 1.0, 0.5, 1.0, 0.5, 1.0, 0.5, 1.0, 0.329, 0.9698, 0.329, 0.9698, 0.329, 0.9698, 0.329, 0.9698, 0.1786, 0.883, 0.1786, 0.883, 0.1786, 0.883, 0.1786, 0.883, 0.067, 0.75, 0.067, 0.75, 0.067, 0.75, 0.067, 0.75, 0.0076, 0.5868, 0.0076, 0.5868, 0.0076, 0.5868, 0.0076, 0.5868, 0.0076, 0.4132, 0.0076, 0.4132, 0.0076, 0.4132, 0.0076, 0.4132, 0.067, 0.25, 0.067, 0.25, 0.067, 0.25, 0.067, 0.25, 0.1786, 0.117, 0.1786, 0.117, 0.1786, 0.117, 0.1786, 0.117, 0.329, 0.0302, 0.329, 0.0302, 0.329, 0.0302, 0.329, 0.0302, 0.5, 0.0, 0.5, 0.0, 0.5, 0.0, 0.5, 0.0, 0.671, 0.0302, 0.671, 0.0302, 0.671, 0.0302, 0.671, 0.0302, 0.8214, 0.117, 0.8214, 0.117, 0.8214, 0.117, 0.8214, 0.117, 0.933, 0.25, 0.933, 0.25, 0.933, 0.25, 0.933, 0.25, 0.9924, 0.4132, 0.9924, 0.4132, 0.9924, 0.4132, 0.9924, 0.4132, 0.9924, 0.5868, 0.9924, 0.5868, 0.9924, 0.5868, 0.9924, 0.5868, 0.933, 0.75, 0.933, 0.75, 0.933, 0.75, 0.933, 0.75, 0.8214, 0.883, 0.8214, 0.883, 0.8214, 0.883, 0.8214, 0.883, 0.671, 0.9698, 0.671, 0.9698, 0.671, 0.9698, 0.671, 0.9698, 0.5, 1.0, 0.5, 1.0, 0.5, 1.0, 0.5, 1.0, 0.329, 0.9698, 0.329, 0.9698, 0.329, 0.9698, 0.329, 0.9698, 0.1786, 0.883, 0.1786, 0.883, 0.1786, 0.883, 0.1786, 0.883, 0.067, 0.75, 0.067, 0.75, 0.067, 0.75, 0.067, 0.75, 0.0076, 0.5868, 0.0076, 0.5868, 0.0076, 0.5868, 0.0076, 0.5868, 0.0076, 0.4132, 0.0076, 0.4132, 0.0076, 0.4132, 0.0076, 0.4132, 0.067, 0.25, 0.067, 0.25, 0.067, 0.25, 0.067, 0.25, 0.1786, 0.117, 0.1786, 0.117, 0.1786, 0.117, 0.1786, 0.117, 0.329, 0.0302, 0.329, 0.0302, 0.329, 0.0302, 0.329, 0.0302, 0.5, 0.0, 0.5, 0.0, 0.5, 0.0, 0.5, 0.0, 0.671, 0.0302, 0.671, 0.0302, 0.671, 0.0302, 0.671, 0.0302, 0.8214, 0.117, 0.8214, 0.117, 0.8214, 0.117, 0.8214, 0.117, 0.933, 0.25, 0.933, 0.25, 0.933, 0.25, 0.933, 0.25, 0.9924, 0.4132, 0.9924, 0.4132, 0.9924, 0.4132, 0.9924, 0.4132, 0.9924, 0.5868, 0.9924, 0.5868, 0.9924, 0.5868, 0.9924, 0.5868, 0.933, 0.75, 0.933, 0.75, 0.933, 0.75, 0.933, 0.75, 0.8214, 0.883, 0.8214, 0.883, 0.8214, 0.883, 0.8214, 0.883, 0.671, 0.9698, 0.671, 0.9698, 0.671, 0.9698, 0.671, 0.9698, 0.5, 1.0, 0.5, 1.0, 0.329, 0.9698, 0.5, 1.0, 0.5, 1.0, 0.329, 0.9698, 0.1786, 0.883, 0.329, 0.9698, 0.329, 0.9698, 0.1786, 0.883, 0.067, 0.75, 0.1786, 0.883, 0.1786, 0.883, 0.067, 0.75, 0.0076, 0.5868, 0.067, 0.75, 0.067, 0.75, 0.0076, 0.5868, 0.0076, 0.4132, 0.0076, 0.5868, 0.0076, 0.5868, 0.0076, 0.4132, 0.067, 0.25, 0.0076, 0.4132, 0.0076, 0.4132, 0.067, 0.25, 0.1786, 0.117, 0.067, 0.25, 0.067, 0.25, 0.1786, 0.117, 0.329, 0.0302, 0.1786, 0.117, 0.1786, 0.117, 0.329, 0.0302, 0.5, 0.0, 0.329, 0.0302, 0.329, 0.0302, 0.5, 0.0, 0.671, 0.0302, 0.5, 0.0, 0.5, 0.0, 0.671, 0.0302, 0.8214, 0.117, 0.671, 0.0302, 0.671, 0.0302, 0.8214, 0.117, 0.933, 0.25, 0.8214, 0.117, 0.8214, 0.117, 0.933, 0.25, 0.9924, 0.4132, 0.933, 0.25, 0.933, 0.25, 0.9924, 0.4132, 0.9924, 0.5868, 0.9924, 0.4132, 0.9924, 0.4132, 0.9924, 0.5868, 0.933, 0.75, 0.9924, 0.5868, 0.9924, 0.5868, 0.933, 0.75, 0.8214, 0.883, 0.933, 0.75, 0.933, 0.75, 0.8214, 0.883, 0.671, 0.9698, 0.8214, 0.883, 0.8214, 0.883, 0.671, 0.9698, 0.5, 1.0, 0.671, 0.9698, 0.671, 0.9698, 0.5, 1.0, 0.329, 0.9698, 0.5, 1.0, 0.5, 1.0, 0.329, 0.9698, 0.329, 0.9698, 0.5, 1.0, 0.5, 1.0, 0.329, 0.9698, 0.329, 0.9698, 0.5, 1.0, 0.5, 1.0, 0.329, 0.9698, 0.329, 0.9698, 0.5, 1.0, 0.5, 1.0, 0.329, 0.9698, 0.1786, 0.883, 0.329, 0.9698, 0.329, 0.9698, 0.1786, 0.883, 0.1786, 0.883, 0.329, 0.9698, 0.329, 0.9698, 0.1786, 0.883, 0.1786, 0.883, 0.329, 0.9698, 0.329, 0.9698, 0.1786, 0.883, 0.1786, 0.883, 0.329, 0.9698, 0.329, 0.9698, 0.1786, 0.883, 0.067, 0.75, 0.1786, 0.883, 0.1786, 0.883, 0.067, 0.75, 0.067, 0.75, 0.1786, 0.883, 0.1786, 0.883, 0.067, 0.75, 0.067, 0.75, 0.1786, 0.883, 0.1786, 0.883, 0.067, 0.75, 0.067, 0.75, 0.1786, 0.883, 0.1786, 0.883, 0.067, 0.75, 0.0076, 0.5868, 0.067, 0.75, 0.067, 0.75, 0.0076, 0.5868, 0.0076, 0.5868, 0.067, 0.75, 0.067, 0.75, 0.0076, 0.5868, 0.0076, 0.5868, 0.067, 0.75, 0.067, 0.75, 0.0076, 0.5868, 0.0076, 0.5868, 0.067, 0.75, 0.067, 0.75, 0.0076, 0.5868, 0.0076, 0.4132, 0.0076, 0.5868, 0.0076, 0.5868, 0.0076, 0.4132, 0.0076, 0.4132, 0.0076, 0.5868, 0.0076, 0.5868, 0.0076, 0.4132, 0.0076, 0.4132, 0.0076, 0.5868, 0.0076, 0.5868, 0.0076, 0.4132, 0.0076, 0.4132, 0.0076, 0.5868, 0.0076, 0.5868, 0.0076, 0.4132, 0.067, 0.25, 0.0076, 0.4132, 0.0076, 0.4132, 0.067, 0.25, 0.067, 0.25, 0.0076, 0.4132, 0.0076, 0.4132, 0.067, 0.25, 0.067, 0.25, 0.0076, 0.4132, 0.0076, 0.4132, 0.067, 0.25, 0.067, 0.25, 0.0076, 0.4132, 0.0076, 0.4132, 0.067, 0.25, 0.1786, 0.117, 0.067, 0.25, 0.067, 0.25, 0.1786, 0.117, 0.1786, 0.117, 0.067, 0.25, 0.067, 0.25, 0.1786, 0.117, 0.1786, 0.117, 0.067, 0.25, 0.067, 0.25, 0.1786, 0.117, 0.1786, 0.117, 0.067, 0.25, 0.067, 0.25, 0.1786, 0.117, 0.329, 0.0302, 0.1786, 0.117, 0.1786, 0.117, 0.329, 0.0302, 0.329, 0.0302, 0.1786, 0.117, 0.1786, 0.117, 0.329, 0.0302, 0.329, 0.0302, 0.1786, 0.117, 0.1786, 0.117, 0.329, 0.0302, 0.329, 0.0302, 0.1786, 0.117, 0.1786, 0.117, 0.329, 0.0302, 0.5, 0.0, 0.329, 0.0302, 0.329, 0.0302, 0.5, 0.0, 0.5, 0.0, 0.329, 0.0302, 0.329, 0.0302, 0.5, 0.0, 0.5, 0.0, 0.329, 0.0302, 0.329, 0.0302, 0.5, 0.0, 0.5, 0.0, 0.329, 0.0302, 0.329, 0.0302, 0.5, 0.0, 0.671, 0.0302, 0.5, 0.0, 0.5, 0.0, 0.671, 0.0302, 0.671, 0.0302, 0.5, 0.0, 0.5, 0.0, 0.671, 0.0302, 0.671, 0.0302, 0.5, 0.0, 0.5, 0.0, 0.671, 0.0302, 0.671, 0.0302, 0.5, 0.0, 0.5, 0.0, 0.671, 0.0302, 0.8214, 0.117, 0.671, 0.0302, 0.671, 0.0302, 0.8214, 0.117, 0.8214, 0.117, 0.671, 0.0302, 0.671, 0.0302, 0.8214, 0.117, 0.8214, 0.117, 0.671, 0.0302, 0.671, 0.0302, 0.8214, 0.117, 0.8214, 0.117, 0.671, 0.0302, 0.671, 0.0302, 0.8214, 0.117, 0.933, 0.25, 0.8214, 0.117, 0.8214, 0.117, 0.933, 0.25, 0.933, 0.25, 0.8214, 0.117, 0.8214, 0.117, 0.933, 0.25, 0.933, 0.25, 0.8214, 0.117, 0.8214, 0.117, 0.933, 0.25, 0.933, 0.25, 0.8214, 0.117, 0.8214, 0.117, 0.933, 0.25, 0.9924, 0.4132, 0.933, 0.25, 0.933, 0.25, 0.9924, 0.4132, 0.9924, 0.4132, 0.933, 0.25, 0.933, 0.25, 0.9924, 0.4132, 0.9924, 0.4132, 0.933, 0.25, 0.933, 0.25, 0.9924, 0.4132, 0.9924, 0.4132, 0.933, 0.25, 0.933, 0.25, 0.9924, 0.4132, 0.9924, 0.5868, 0.9924, 0.4132, 0.9924, 0.4132, 0.9924, 0.5868, 0.9924, 0.5868, 0.9924, 0.4132, 0.9924, 0.4132, 0.9924, 0.5868, 0.9924, 0.5868, 0.9924, 0.4132, 0.9924, 0.4132, 0.9924, 0.5868, 0.9924, 0.5868, 0.9924, 0.4132, 0.9924, 0.4132, 0.9924, 0.5868, 0.933, 0.75, 0.9924, 0.5868, 0.9924, 0.5868, 0.933, 0.75, 0.933, 0.75, 0.9924, 0.5868, 0.9924, 0.5868, 0.933, 0.75, 0.933, 0.75, 0.9924, 0.5868, 0.9924, 0.5868, 0.933, 0.75, 0.933, 0.75, 0.9924, 0.5868, 0.9924, 0.5868, 0.933, 0.75, 0.8214, 0.883, 0.933, 0.75, 0.933, 0.75, 0.8214, 0.883, 0.8214, 0.883, 0.933, 0.75, 0.933, 0.75, 0.8214, 0.883, 0.8214, 0.883, 0.933, 0.75, 0.933, 0.75, 0.8214, 0.883, 0.8214, 0.883, 0.933, 0.75, 0.933, 0.75, 0.8214, 0.883, 0.671, 0.9698, 0.8214, 0.883, 0.8214, 0.883, 0.671, 0.9698, 0.671, 0.9698, 0.8214, 0.883, 0.8214, 0.883, 0.671, 0.9698, 0.671, 0.9698, 0.8214, 0.883, 0.8214, 0.883, 0.671, 0.9698, 0.671, 0.9698, 0.8214, 0.883, 0.8214, 0.883, 0.671, 0.9698, 0.5, 1.0, 0.671, 0.9698, 0.671, 0.9698, 0.5, 1.0, 0.5, 1.0, 0.671, 0.9698, 0.671, 0.9698, 0.5, 1.0, 0.5, 1.0, 0.671, 0.9698, 0.671, 0.9698, 0.5, 1.0, 0.5, 1.0, 0.671, 0.9698, 0.671, 0.9698, 0.5, 1.0, 0.5, 1.0, 0.5, 1.0, 0.329, 0.9698, 0.329, 0.9698, 0.671, 0.9698, 0.671, 0.9698, 0.5, 1.0, 0.5, 1.0, 0.8214, 0.883, 0.8214, 0.883, 0.671, 0.9698, 0.671, 0.9698, 0.933, 0.75, 0.933, 0.75, 0.8214, 0.883, 0.8214, 0.883, 0.9924, 0.5868, 0.9924, 0.5868, 0.933, 0.75, 0.933, 0.75, 0.9924, 0.4132, 0.9924, 0.4132, 0.9924, 0.5868, 0.9924, 0.5868, 0.933, 0.25, 0.933, 0.25, 0.9924, 0.4132, 0.9924, 0.4132, 0.8214, 0.117, 0.8214, 0.117, 0.933, 0.25, 0.933, 0.25, 0.671, 0.0302, 0.671, 0.0302, 0.8214, 0.117, 0.8214, 0.117, 0.5, 0.0, 0.5, 0.0, 0.671, 0.0302, 0.671, 0.0302, 0.329, 0.0302, 0.329, 0.0302, 0.5, 0.0, 0.5, 0.0, 0.1786, 0.117, 0.1786, 0.117, 0.329, 0.0302, 0.329, 0.0302, 0.067, 0.25, 0.067, 0.25, 0.1786, 0.117, 0.1786, 0.117, 0.0076, 0.4132, 0.0076, 0.4132, 0.067, 0.25, 0.067, 0.25, 0.0076, 0.5868, 0.0076, 0.5868, 0.0076, 0.4132, 0.0076, 0.4132, 0.067, 0.75, 0.067, 0.75, 0.0076, 0.5868, 0.0076, 0.5868, 0.1786, 0.883, 0.1786, 0.883, 0.067, 0.75, 0.067, 0.75, 0.329, 0.9698, 0.329, 0.9698, 0.1786, 0.883, 0.1786, 0.883, 0.329, 0.9698, 0.329, 0.9698, 0.5, 1.0, 0.5, 1.0, 0.5, 1.0, 0.5, 1.0, 0.671, 0.9698, 0.671, 0.9698, 0.671, 0.9698, 0.671, 0.9698, 0.8214, 0.883, 0.8214, 0.883, 0.8214, 0.883, 0.8214, 0.883, 0.933, 0.75, 0.933, 0.75, 0.933, 0.75, 0.933, 0.75, 0.9924, 0.5868, 0.9924, 0.5868, 0.9924, 0.5868, 0.9924, 0.5868, 0.9924, 0.4132, 0.9924, 0.4132, 0.9924, 0.4132, 0.9924, 0.4132, 0.933, 0.25, 0.933, 0.25, 0.933, 0.25, 0.933, 0.25, 0.8214, 0.117, 0.8214, 0.117, 0.8214, 0.117, 0.8214, 0.117, 0.671, 0.0302, 0.671, 0.0302, 0.671, 0.0302, 0.671, 0.0302, 0.5, 0.0, 0.5, 0.0, 0.5, 0.0, 0.5, 0.0, 0.329, 0.0302, 0.329, 0.0302, 0.329, 0.0302, 0.329, 0.0302, 0.1786, 0.117, 0.1786, 0.117, 0.1786, 0.117, 0.1786, 0.117, 0.067, 0.25, 0.067, 0.25, 0.067, 0.25, 0.067, 0.25, 0.0076, 0.4132, 0.0076, 0.4132, 0.0076, 0.4132, 0.0076, 0.4132, 0.0076, 0.5868, 0.0076, 0.5868, 0.0076, 0.5868, 0.0076, 0.5868, 0.067, 0.75, 0.067, 0.75, 0.067, 0.75, 0.067, 0.75, 0.1786, 0.883, 0.1786, 0.883, 0.1786, 0.883, 0.1786, 0.883, 0.329, 0.9698, 0.329, 0.9698, 0.329, 0.9698, 0.329, 0.9698, 0.5, 1.0, 0.5, 1.0, 0.5, 1.0, 0.5, 1.0, 0.671, 0.9698, 0.671, 0.9698, 0.671, 0.9698, 0.671, 0.9698, 0.8214, 0.883, 0.8214, 0.883, 0.8214, 0.883, 0.8214, 0.883, 0.933, 0.75, 0.933, 0.75, 0.933, 0.75, 0.933, 0.75, 0.9924, 0.5868, 0.9924, 0.5868, 0.9924, 0.5868, 0.9924, 0.5868, 0.9924, 0.4132, 0.9924, 0.4132, 0.9924, 0.4132, 0.9924, 0.4132, 0.933, 0.25, 0.933, 0.25, 0.933, 0.25, 0.933, 0.25, 0.8214, 0.117, 0.8214, 0.117, 0.8214, 0.117, 0.8214, 0.117, 0.671, 0.0302, 0.671, 0.0302, 0.671, 0.0302, 0.671, 0.0302, 0.5, 0.0, 0.5, 0.0, 0.5, 0.0, 0.5, 0.0, 0.329, 0.0302, 0.329, 0.0302, 0.329, 0.0302, 0.329, 0.0302, 0.1786, 0.117, 0.1786, 0.117, 0.1786, 0.117, 0.1786, 0.117, 0.067, 0.25, 0.067, 0.25, 0.067, 0.25, 0.067, 0.25, 0.0076, 0.4132, 0.0076, 0.4132, 0.0076, 0.4132, 0.0076, 0.4132, 0.0076, 0.5868, 0.0076, 0.5868, 0.0076, 0.5868, 0.0076, 0.5868, 0.067, 0.75, 0.067, 0.75, 0.067, 0.75, 0.067, 0.75, 0.1786, 0.883, 0.1786, 0.883, 0.1786, 0.883, 0.1786, 0.883, 0.329, 0.9698, 0.329, 0.9698, 0.329, 0.9698, 0.329, 0.9698, 0.5, 1.0, 0.5, 1.0, 0.5, 1.0, 0.5, 1.0, 0.671, 0.9698, 0.671, 0.9698, 0.671, 0.9698, 0.671, 0.9698, 0.8214, 0.883, 0.8214, 0.883, 0.8214, 0.883, 0.8214, 0.883, 0.933, 0.75, 0.933, 0.75, 0.933, 0.75, 0.933, 0.75, 0.9924, 0.5868, 0.9924, 0.5868, 0.9924, 0.5868, 0.9924, 0.5868, 0.9924, 0.4132, 0.9924, 0.4132, 0.9924, 0.4132, 0.9924, 0.4132, 0.933, 0.25, 0.933, 0.25, 0.933, 0.25, 0.933, 0.25, 0.8214, 0.117, 0.8214, 0.117, 0.8214, 0.117, 0.8214, 0.117, 0.671, 0.0302, 0.671, 0.0302, 0.671, 0.0302, 0.671, 0.0302, 0.5, 0.0, 0.5, 0.0, 0.5, 0.0, 0.5, 0.0, 0.329, 0.0302, 0.329, 0.0302, 0.329, 0.0302, 0.329, 0.0302, 0.1786, 0.117, 0.1786, 0.117, 0.1786, 0.117, 0.1786, 0.117, 0.067, 0.25, 0.067, 0.25, 0.067, 0.25, 0.067, 0.25, 0.0076, 0.4132, 0.0076, 0.4132, 0.0076, 0.4132, 0.0076, 0.4132, 0.0076, 0.5868, 0.0076, 0.5868, 0.0076, 0.5868, 0.0076, 0.5868, 0.067, 0.75, 0.067, 0.75, 0.067, 0.75, 0.067, 0.75, 0.1786, 0.883, 0.1786, 0.883, 0.1786, 0.883, 0.1786, 0.883, 0.329, 0.9698, 0.329, 0.9698, 1.0, 0.0, 0.0, 0.0, 0.0, 1.0, 1.0, 1.0, 0.0, 0.0, 0.0, 1.0, 1.0, 1.0, 1.0, 0.0, 1.0, 0.0, 0.0, 0.0, 0.0, 0.5, 1.0, 0.5, 1.0, 0.0, 0.0, 0.0, 0.0, 0.5, 1.0, 0.5, 1.0, 0.0, 0.0, 0.0, 0.0, 0.5, 1.0, 0.5, 1.0, 0.0, 0.0, 0.0, 0.0, 0.5, 1.0, 0.5, 1.0, 1.0, 1.0, 0.5, 0.0, 0.5, 0.0, 1.0, 1.0, 1.0, 1.0, 0.5, 0.0, 0.5, 0.0, 1.0, 1.0, 1.0, 1.0, 0.5, 0.0, 0.5, 0.0, 1.0, 1.0, 1.0, 1.0, 0.5, 0.0, 0.5, 0.0, 1.0, 1.0, 1.0, 1.0, 1.0, 0.0, 1.0, 0.0, 1.0, 0.0, 1.0, 0.0, 1.0, 0.0, 0.5, 0.0, 0.5, 0.0, 0.5, 0.0, 0.5, 1.0, 0.5, 1.0, 0.5, 1.0, 0.5, 1.0, 0.5, 1.0, 1.0, 1.0, 1.0])
me_fountain_pen.materials.append(mat_crayfishdiffuse)
me_fountain_pen.materials.append(mat_02___default)
me_fountain_pen.use_remesh_preserve_volume = False
me_fountain_pen.use_remesh_preserve_attributes = False
me_fountain_pen.use_mirror_vertex_groups = False
me_fountain_pen.update()
me_fountain_pen.normals_split_custom_set([tuple(v) for v in zip(*[iter([7.71e-09, -0.1736, -0.9848, 7.71e-09, -0.1736, -0.9848, 7.71e-09, -0.1736, -0.9848, 7.71e-09, -0.1736, -0.9848, 3.6e-08, -0.5, -0.866, 3.6e-08, -0.5, -0.866, 3.6e-08, -0.5, -0.866, 3.6e-08, -0.5, -0.866, 0.0, -0.766, -0.6428, 0.0, -0.766, -0.6428, 0.0, -0.766, -0.6428, 0.0, -0.766, -0.6428, 0.0, -0.9397, -0.342, 0.0, -0.9397, -0.342, 0.0, -0.9397, -0.342, 0.0, -0.9397, -0.342, 0.0, -1.0, 0.0, 0.0, -1.0, 0.0, 0.0, -1.0, 0.0, 0.0, -1.0, 0.0, 0.0, -0.9397, 0.342, 0.0, -0.9397, 0.342, 0.0, -0.9397, 0.342, 0.0, -0.9397, 0.342, -8.281e-08, -0.766, 0.6428, -8.281e-08, -0.766, 0.6428, -8.281e-08, -0.766, 0.6428, -8.281e-08, -0.766, 0.6428, -7.845e-08, -0.5, 0.866, -7.845e-08, -0.5, 0.866, -7.845e-08, -0.5, 0.866, -7.845e-08, -0.5, 0.866, 1.44e-08, -0.1736, 0.9848, 1.44e-08, -0.1736, 0.9848, 1.44e-08, -0.1736, 0.9848, 1.44e-08, -0.1736, 0.9848, 0.0, 0.1736, 0.9848, 0.0, 0.1736, 0.9848, 0.0, 0.1736, 0.9848, 0.0, 0.1736, 0.9848, -1.403e-07, 0.5, 0.866, -1.403e-07, 0.5, 0.866, -1.403e-07, 0.5, 0.866, -1.403e-07, 0.5, 0.866, -1.296e-07, 0.766, 0.6428, -1.296e-07, 0.766, 0.6428, -1.296e-07, 0.766, 0.6428, -1.296e-07, 0.766, 0.6428, -5.808e-08, 0.9397, 0.342, -5.808e-08, 0.9397, 0.342, -5.808e-08, 0.9397, 0.342, -5.808e-08, 0.9397, 0.342, -1.238e-07, 1.0, 0.0, -1.238e-07, 1.0, 0.0, -1.238e-07, 1.0, 0.0, -1.238e-07, 1.0, 0.0, -1.164e-07, 0.9397, -0.342, -1.164e-07, 0.9397, -0.342, -1.164e-07, 0.9397, -0.342, -1.164e-07, 0.9397, -0.342, -5.04e-08, 0.766, -0.6428, -5.04e-08, 0.766, -0.6428, -5.04e-08, 0.766, -0.6428, -5.04e-08, 0.766, -0.6428, -3.549e-08, 0.5, -0.866, -3.549e-08, 0.5, -0.866, -3.549e-08, 0.5, -0.866, -3.549e-08, 0.5, -0.866, -7.201e-09, 0.1736, -0.9848, -7.201e-09, 0.1736, -0.9848, -7.201e-09, 0.1736, -0.9848, -7.201e-09, 0.1736, -0.9848, -1.0, 0.0, 0.0, -1.0, 0.0, 0.0, -1.0, 0.0, 0.0, -1.0, 0.0, 0.0, -1.0, 0.0, 0.0, -1.0, 0.0, 0.0, -1.0, 0.0, 0.0, -1.0, 0.0, 0.0, -1.0, 0.0, 0.0, -1.0, 0.0, 0.0, -1.0, 0.0, 0.0, -1.0, 0.0, 0.0, -1.0, 0.0, 0.0, -1.0, 0.0, 0.0, -1.0, 0.0, 0.0, -1.0, 0.0, 0.0, -1.0, 0.0, 0.0, -1.0, 0.0, 0.0, -1.0, -0.0001908, 0.0, -1.0, -0.0001908, 0.0, -1.0, -0.0001908, 0.0, -1.0, -0.0001908, 0.0, -1.0, 0.0004214, 0.0002285, -1.0, 0.0003576, 0.0003192, -1.0, -0.0003901, -0.0002787, -1.0, 0.0, 0.0, -1.0, 0.0, 0.0, -1.0, 0.0, 0.0, -1.0, 0.0, 0.0, -1.0, -5.081e-05, 0.0, -1.0, -5.081e-05, 0.0, -1.0, -5.081e-05, 0.0, -1.0, -5.081e-05, 0.0, -1.0, 0.0, 0.0, -1.0, 0.0, 0.0, -1.0, 0.0, 0.0, 1.0, 0.0, 0.0, 1.0, 0.0, 0.0, 1.0, 0.0, 0.0, 1.0, 0.0, 0.0, 1.0, 0.0, 0.0, 1.0, 0.0, 0.0, 1.0, 0.0, 0.0, 1.0, 0.0, 0.0, 1.0, -0.000493, 0.0005876, 1.0, -0.0002623, 0.0007208, 1.0, 0.0003835, -0.0006643, 1.0, 2.17e-05, 0.0, 1.0, 2.17e-05, 0.0, 1.0, 2.17e-05, 0.0, 1.0, 2.17e-05, 0.0, 1.0, -0.00018, 0.0, 1.0, -0.00018, 0.0, 1.0, -0.00018, 0.0, 1.0, -4.341e-05, 0.0, 1.0, -4.341e-05, 0.0, 1.0, -4.341e-05, 0.0, 1.0, -4.341e-05, 0.0, 1.0, 0.00036, 0.0, 1.0, 0.00036, 0.0, 1.0, 0.00036, 0.0, 1.0, 0.0, 0.0, 1.0, 0.0, 0.0, 1.0, 0.0, 0.0, 1.0, 0.0, 0.0, 1.0, 9.247e-06, 0.0, 1.0, 9.247e-06, 0.0, 1.0, 9.247e-06, 0.0, 1.0, 9.247e-06, 0.0, 1.0, 0.0, 0.0, 1.0, 0.0, 0.0, 1.0, 0.0, 0.0, -1.0, -2.016e-06, 0.0, -1.0, -2.016e-06, 0.0, -1.0, -2.016e-06, 0.0, -1.0, -2.016e-06, 0.0, -1.0, 0.0, 0.0, -1.0, 0.0, 0.0, -1.0, 0.0, 0.0, -1.0, 0.0, 0.0, -1.0, -1.008e-06, 0.0, -1.0, -1.008e-06, 0.0, -1.0, -1.008e-06, 0.0, -1.0, -1.008e-06, 0.0, -1.0, 1.008e-06, 0.0, -1.0, 1.008e-06, 0.0, -1.0, 1.008e-06, 0.0, -1.0, 1.008e-06, 0.0, -1.0, 2.519e-07, 0.0, -1.0, 2.519e-07, 0.0, -1.0, 2.519e-07, 0.0, -1.0, 2.519e-07, 0.0, -1.0, -2.268e-06, 0.0, -1.0, -2.268e-06, 0.0, -1.0, -2.268e-06, 0.0, -1.0, -2.268e-06, 0.0, -1.0, -1.008e-06, 0.0, -1.0, -1.008e-06, 0.0, -1.0, -1.008e-06, 0.0, -1.0, -1.008e-06, 0.0, -1.0, 0.0, 0.0, -1.0, 0.0, 0.0, -1.0, 0.0, 0.0, -1.0, 0.0, 0.0, -1.0, -1.008e-06, 0.0, -1.0, -1.008e-06, 0.0, -1.0, -1.008e-06, 0.0, -1.0, -1.008e-06, 0.0, -1.0, 2.016e-06, 0.0, -1.0, 2.016e-06, 0.0, -1.0, 2.016e-06, 0.0, -1.0, 2.016e-06, 0.0, -1.0, 0.0, 0.0, -1.0, 0.0, 0.0, -1.0, 0.0, 0.0, -1.0, 0.0, 0.0, -1.0, 1.008e-06, 0.0, -1.0, 1.008e-06, 0.0, -1.0, 1.008e-06, 0.0, -1.0, 1.008e-06, 0.0, -1.0, -1.008e-06, 0.0, -1.0, -1.008e-06, 0.0, -1.0, -1.008e-06, 0.0, -1.0, -1.008e-06, 0.0, -1.0, 2.519e-07, 0.0, -1.0, 2.519e-07, 0.0, -1.0, 2.519e-07, 0.0, -1.0, 2.519e-07, 0.0, -1.0, 2.268e-06, 0.0, -1.0, 2.268e-06, 0.0, -1.0, 2.268e-06, 0.0, -1.0, 2.268e-06, 0.0, -1.0, -1.008e-06, 0.0, -1.0, -1.008e-06, 0.0, -1.0, -1.008e-06, 0.0, -1.0, -1.008e-06, 0.0, -1.0, 0.0, 0.0, -1.0, 0.0, 0.0, -1.0, 0.0, 0.0, -1.0, 0.0, 0.0, -1.0, 1.008e-06, 0.0, -1.0, 1.008e-06, 0.0, -1.0, 1.008e-06, 0.0, -1.0, 1.008e-06, 0.0, 0.0, -0.1736, -0.9848, 0.0, -0.1736, -0.9848, 0.0, -0.1736, -0.9848, 0.0, -0.1736, -0.9848, 0.0, 0.1736, -0.9848, 0.0, 0.1736, -0.9848, 0.0, 0.1736, -0.9848, 0.0, 0.1736, -0.9848, 0.0, 0.5, -0.866, 0.0, 0.5, -0.866, 0.0, 0.5, -0.866, 0.0, 0.5, -0.866, -4.343e-07, 0.766, -0.6428, -4.343e-07, 0.766, -0.6428, -4.343e-07, 0.766, -0.6428, -4.343e-07, 0.766, -0.6428, -5.33e-07, 0.9397, -0.342, -5.33e-07, 0.9397, -0.342, -5.33e-07, 0.9397, -0.342, -5.33e-07, 0.9397, -0.342, 0.0, 1.0, 0.0, 0.0, 1.0, 0.0, 0.0, 1.0, 0.0, 0.0, 1.0, 0.0, 0.0, 0.9397, 0.342, 0.0, 0.9397, 0.342, 0.0, 0.9397, 0.342, 0.0, 0.9397, 0.342, 0.0, 0.766, 0.6428, 0.0, 0.766, 0.6428, 0.0, 0.766, 0.6428, 0.0, 0.766, 0.6428, 0.0, 0.5, 0.866, 0.0, 0.5, 0.866, 0.0, 0.5, 0.866, 0.0, 0.5, 0.866, 0.0, 0.1736, 0.9848, 0.0, 0.1736, 0.9848, 0.0, 0.1736, 0.9848, 0.0, 0.1736, 0.9848, 0.0, -0.1736, 0.9848, 0.0, -0.1736, 0.9848, 0.0, -0.1736, 0.9848, 0.0, -0.1736, 0.9848, 0.0, -0.5, 0.866, 0.0, -0.5, 0.866, 0.0, -0.5, 0.866, 0.0, -0.5, 0.866, 0.0, -0.766, 0.6428, 0.0, -0.766, 0.6428, 0.0, -0.766, 0.6428, 0.0, -0.766, 0.6428, 0.0, -0.9397, 0.342, 0.0, -0.9397, 0.342, 0.0, -0.9397, 0.342, 0.0, -0.9397, 0.342, 0.0, -1.0, 0.0, 0.0, -1.0, 0.0, 0.0, -1.0, 0.0, 0.0, -1.0, 0.0, 0.0, -0.9397, -0.342, 0.0, -0.9397, -0.342, 0.0, -0.9397, -0.342, 0.0, -0.9397, -0.342, 0.0, -0.766, -0.6428, 0.0, -0.766, -0.6428, 0.0, -0.766, -0.6428, 0.0, -0.766, -0.6428, 0.0, -0.5, -0.866, 0.0, -0.5, -0.866, 0.0, -0.5, -0.866, 0.0, -0.5, -0.866, -0.948, 0.02588, -0.3173, -0.9393, -0.1373, -0.3144, -0.9393, 0.02145, -0.3424, -0.948, -0.1328, -0.2893, -0.948, -0.08425, -0.307, -0.9393, -0.2365, -0.2485, -0.9393, -0.09698, -0.329, -0.948, -0.2237, -0.2264, -0.948, -0.1842, -0.2596, -0.9393, -0.3072, -0.1527, -0.9393, -0.2037, -0.276, -0.948, -0.2877, -0.1363, -0.948, -0.2618, -0.181, -0.9393, -0.3409, -0.03838, -0.9393, -0.2858, -0.1897, -0.948, -0.317, -0.02966, -0.948, -0.308, -0.08053, -0.9393, -0.3334, 0.08053, -0.9393, -0.3334, -0.08053, -0.948, -0.308, 0.08053, -0.948, -0.317, 0.02971, -0.9393, -0.2858, 0.1897, -0.9393, -0.3409, 0.03842, -0.948, -0.2619, 0.181, -0.948, -0.2877, 0.1363, -0.9393, -0.2036, 0.276, -0.9393, -0.3072, 0.1527, -0.948, -0.1841, 0.2596, -0.948, -0.2237, 0.2264, -0.9393, -0.09698, 0.329, -0.9393, -0.2365, 0.2485, -0.948, -0.08425, 0.307, -0.948, -0.1328, 0.2893, -0.9393, 0.02145, 0.3424, -0.9393, -0.1373, 0.3144, -0.948, 0.02588, 0.3173, -0.948, -0.02588, 0.3173, -0.9393, 0.1373, 0.3144, -0.9393, -0.02145, 0.3424, -0.948, 0.1328, 0.2893, -0.948, 0.08425, 0.307, -0.9393, 0.2365, 0.2485, -0.9393, 0.09698, 0.329, -0.948, 0.2237, 0.2264, -0.948, 0.1841, 0.2596, -0.9393, 0.3072, 0.1527, -0.9393, 0.2036, 0.276, -0.948, 0.2877, 0.1363, -0.948, 0.2618, 0.181, -0.9393, 0.3409, 0.03838, -0.9393, 0.2858, 0.1897, -0.948, 0.317, 0.02966, -0.948, 0.308, 0.08053, -0.9393, 0.3334, -0.08053, -0.9393, 0.3334, 0.08053, -0.948, 0.308, -0.08053, -0.948, 0.317, -0.02966, -0.9393, 0.2858, -0.1897, -0.9393, 0.3409, -0.03838, -0.948, 0.2618, -0.181, -0.948, 0.2877, -0.1363, -0.9393, 0.2036, -0.276, -0.9393, 0.3072, -0.1527, -0.948, 0.1841, -0.2596, -0.948, 0.2237, -0.2264, -0.9393, 0.09698, -0.329, -0.9393, 0.2365, -0.2485, -0.948, 0.08425, -0.307, -0.948, 0.1328, -0.2893, -0.9393, -0.0214, -0.3424, -0.9393, 0.1372, -0.3144, -0.948, -0.02583, -0.3173, 1.882e-07, -0.1736, -0.9848, 1.882e-07, -0.1736, -0.9848, 1.882e-07, -0.1736, -0.9848, 1.882e-07, -0.1736, -0.9848, 1.506e-07, -0.5, -0.866, 1.506e-07, -0.5, -0.866, 1.506e-07, -0.5, -0.866, 1.506e-07, -0.5, -0.866, 6.544e-08, -0.766, -0.6428, 6.544e-08, -0.766, -0.6428, 6.544e-08, -0.766, -0.6428, 6.544e-08, -0.766, -0.6428, 8.47e-08, -0.9397, -0.342, 8.47e-08, -0.9397, -0.342, 8.47e-08, -0.9397, -0.342, 8.47e-08, -0.9397, -0.342, 0.0, -1.0, 0.0, 0.0, -1.0, 0.0, 0.0, -1.0, 0.0, 0.0, -1.0, 0.0, 8.327e-08, -0.9397, 0.342, 8.327e-08, -0.9397, 0.342, 8.327e-08, -0.9397, 0.342, 8.327e-08, -0.9397, 0.342, 7.059e-08, -0.766, 0.6428, 7.059e-08, -0.766, 0.6428, 7.059e-08, -0.766, 0.6428, 7.059e-08, -0.766, 0.6428, 0.0, -0.5, 0.866, 0.0, -0.5, 0.866, 0.0, -0.5, 0.866, 0.0, -0.5, 0.866, 0.0, -0.1736, 0.9848, 0.0, -0.1736, 0.9848, 0.0, -0.1736, 0.9848, 0.0, -0.1736, 0.9848, -1.333e-08, 0.1736, 0.9848, -1.333e-08, 0.1736, 0.9848, -1.333e-08, 0.1736, 0.9848, -1.333e-08, 0.1736, 0.9848, -4.706e-08, 0.5, 0.866, -4.706e-08, 0.5, 0.866, -4.706e-08, 0.5, 0.866, -4.706e-08, 0.5, 0.866, 0.0, 0.766, 0.6428, 0.0, 0.766, 0.6428, 0.0, 0.766, 0.6428, 0.0, 0.766, 0.6428, 0.0, 0.9397, 0.342, 0.0, 0.9397, 0.342, 0.0, 0.9397, 0.342, 0.0, 0.9397, 0.342, 0.0, 1.0, 0.0, 0.0, 1.0, 0.0, 0.0, 1.0, 0.0, 0.0, 1.0, 0.0, 0.0, 0.9397, -0.342, 0.0, 0.9397, -0.342, 0.0, 0.9397, -0.342, 0.0, 0.9397, -0.342, 1.129e-07, 0.766, -0.6428, 1.129e-07, 0.766, -0.6428, 1.129e-07, 0.766, -0.6428, 1.129e-07, 0.766, -0.6428, 3.012e-07, 0.5, -0.866, 3.012e-07, 0.5, -0.866, 3.012e-07, 0.5, -0.866, 3.012e-07, 0.5, -0.866, 1.724e-07, 0.1736, -0.9848, 1.724e-07, 0.1736, -0.9848, 1.724e-07, 0.1736, -0.9848, 1.724e-07, 0.1736, -0.9848, 0.9881, -0.06343, -0.1401, 0.99, 0.01399, -0.1402, 0.99, -0.06116, -0.1271, 0.9881, 0.01173, -0.1532, 0.9881, -0.1075, -0.1098, 0.99, -0.03482, -0.1367, 0.99, -0.1009, -0.0984, 0.9881, -0.04143, -0.1481, 0.9881, -0.1386, -0.06653, 0.99, -0.07944, -0.1164, 0.99, -0.1285, -0.05805, 0.9881, -0.08953, -0.1249, 0.9881, -0.153, -0.01504, 0.99, -0.1145, -0.08231, 0.99, -0.1406, -0.01053, 0.9881, -0.1269, -0.08683, 0.9881, -0.1489, 0.0382, 0.99, -0.1357, -0.0382, 0.99, -0.1357, 0.0382, 0.9881, -0.1489, -0.0382, 0.9881, -0.1269, 0.08683, 0.99, -0.1406, 0.01053, 0.99, -0.1145, 0.08231, 0.9881, -0.153, 0.01504, 0.9881, -0.08953, 0.1249, 0.99, -0.1285, 0.05804, 0.99, -0.07944, 0.1165, 0.9881, -0.1386, 0.06652, 0.9881, -0.04146, 0.1481, 0.99, -0.1009, 0.09843, 0.99, -0.03485, 0.1367, 0.9881, -0.1075, 0.1098, 0.9881, 0.01169, 0.1533, 0.99, -0.06117, 0.1271, 0.99, 0.01397, 0.1403, 0.9881, -0.06345, 0.1401, 0.9881, 0.06345, 0.1401, 0.99, -0.01397, 0.1403, 0.99, 0.06117, 0.1271, 0.9881, -0.01169, 0.1533, 0.9881, 0.1075, 0.1098, 0.99, 0.03485, 0.1367, 0.99, 0.1009, 0.09843, 0.9881, 0.04146, 0.1481, 0.9881, 0.1386, 0.06652, 0.99, 0.07945, 0.1165, 0.99, 0.1285, 0.05804, 0.9881, 0.08954, 0.1249, 0.9881, 0.153, 0.01505, 0.99, 0.1145, 0.08231, 0.99, 0.1406, 0.01053, 0.9881, 0.1269, 0.08683, 0.9881, 0.1489, -0.0382, 0.99, 0.1357, 0.0382, 0.99, 0.1357, -0.0382, 0.9881, 0.1489, 0.0382, 0.9881, 0.1269, -0.08683, 0.99, 0.1406, -0.01053, 0.99, 0.1145, -0.08231, 0.9881, 0.153, -0.01504, 0.9881, 0.08952, -0.1249, 0.99, 0.1285, -0.05805, 0.99, 0.07943, -0.1164, 0.9881, 0.1386, -0.06653, 0.9881, 0.04144, -0.1481, 0.99, 0.1009, -0.0984, 0.99, 0.03482, -0.1367, 0.9881, 0.1075, -0.1098, 0.9881, -0.01173, -0.1532, 0.99, 0.06116, -0.1271, 0.99, -0.01399, -0.1402, 0.9881, 0.06343, -0.1401, 0.8825, 0.0217, -0.4698, 0.8825, -0.1811, -0.4341, 0.897, 0.02673, -0.4412, 0.897, -0.1761, -0.4055, 0.8825, -0.1404, -0.4489, 0.8825, -0.3186, -0.346, 0.897, -0.1258, -0.4238, 0.897, -0.3041, -0.3208, 0.8825, -0.2854, -0.3739, 0.8825, -0.4178, -0.2162, 0.897, -0.2631, -0.3552, 0.897, -0.3955, -0.1975, 0.8825, -0.3961, -0.2537, 0.8825, -0.4664, -0.06026, 0.897, -0.3688, -0.2437, 0.897, -0.4391, -0.05033, 0.8825, -0.4589, -0.1029, 0.8825, -0.4589, 0.1029, 0.897, -0.4299, -0.1029, 0.897, -0.4299, 0.1029, 0.8825, -0.4664, 0.06026, 0.8825, -0.3961, 0.2537, 0.897, -0.4391, 0.05033, 0.897, -0.3688, 0.2437, 0.8825, -0.4178, 0.2162, 0.8825, -0.2854, 0.3739, 0.897, -0.3955, 0.1975, 0.897, -0.2631, 0.3552, 0.8825, -0.3186, 0.346, 0.8825, -0.1404, 0.4489, 0.897, -0.3041, 0.3208, 0.897, -0.1258, 0.4238, 0.8825, -0.1811, 0.4341, 0.8825, 0.02169, 0.4698, 0.897, -0.1761, 0.4055, 0.897, 0.02673, 0.4412, 0.8825, -0.02169, 0.4698, 0.8825, 0.1811, 0.4341, 0.897, -0.02672, 0.4412, 0.897, 0.1761, 0.4055, 0.8825, 0.1404, 0.4489, 0.8825, 0.3186, 0.346, 0.897, 0.1258, 0.4238, 0.897, 0.304, 0.3208, 0.8825, 0.2854, 0.3739, 0.8825, 0.4178, 0.2162, 0.897, 0.2631, 0.3552, 0.897, 0.3955, 0.1975, 0.8825, 0.3961, 0.2537, 0.8825, 0.4664, 0.06027, 0.897, 0.3688, 0.2437, 0.897, 0.4391, 0.05033, 0.8825, 0.4589, 0.1029, 0.8825, 0.4589, -0.1029, 0.897, 0.4299, 0.1029, 0.897, 0.4299, -0.1029, 0.8825, 0.4664, -0.06026, 0.8825, 0.3961, -0.2537, 0.897, 0.4391, -0.05034, 0.897, 0.3688, -0.2437, 0.8825, 0.4178, -0.2162, 0.8825, 0.2854, -0.3739, 0.897, 0.3955, -0.1975, 0.897, 0.2631, -0.3552, 0.8825, 0.3186, -0.346, 0.8825, 0.1404, -0.4489, 0.897, 0.304, -0.3208, 0.897, 0.1258, -0.4238, 0.8825, 0.1811, -0.4341, 0.8825, -0.0217, -0.4698, 0.897, 0.176, -0.4055, 0.897, -0.02673, -0.4412, 0.7717, 0.009166, -0.6359, 0.7717, -0.2261, -0.5944, 0.7921, 0.01371, -0.6102, 0.7921, -0.2216, -0.5687, 0.5988, -0.02659, -0.8005, 0.5987, -0.2488, -0.7613, 0.618, -0.02401, -0.7858, 0.618, -0.2462, -0.7466, 0.3684, -0.08497, -0.9258, 0.3683, -0.2368, -0.899, 0.3778, -0.08432, -0.922, 0.3777, -0.2361, -0.8953, 0.1174, -0.1474, -0.9821, 0.1174, -0.1974, -0.9733, 0.1185, -0.1474, -0.982, 0.1185, -0.1974, -0.9731, 0.7717, -0.2089, -0.6007, 0.7717, -0.4158, -0.4813, 0.7921, -0.1959, -0.5781, 0.7921, -0.4027, -0.4587, 0.5988, -0.2988, -0.7431, 0.5987, -0.4942, -0.6303, 0.618, -0.2913, -0.7302, 0.618, -0.4867, -0.6174, 0.3684, -0.3964, -0.8409, 0.3683, -0.53, -0.7638, 0.3778, -0.3945, -0.8376, 0.3777, -0.5281, -0.7605, 0.1174, -0.4743, -0.8725, 0.1175, -0.5184, -0.847, 0.1184, -0.4743, -0.8724, 0.1185, -0.5183, -0.8469, 0.7717, -0.4017, -0.493, 0.7717, -0.5553, -0.31, 0.7921, -0.3817, -0.4762, 0.7921, -0.5353, -0.2932, 0.5987, -0.5349, -0.5961, 0.5988, -0.6799, -0.4233, 0.618, -0.5235, -0.5866, 0.6181, -0.6685, -0.4137, 0.3683, -0.6602, -0.6546, 0.3683, -0.7593, -0.5365, 0.3777, -0.6573, -0.6521, 0.3778, -0.7564, -0.534, 0.1174, -0.7441, -0.6576, 0.1175, -0.7769, -0.6186, 0.1185, -0.744, -0.6575, 0.1185, -0.7768, -0.6186, 0.7717, -0.5462, -0.3259, 0.7717, -0.6279, -0.1014, 0.7921, -0.5216, -0.317, 0.7921, -0.6033, -0.09245, 0.5988, -0.7065, -0.3772, 0.5988, -0.7837, -0.1652, 0.618, -0.6925, -0.3721, 0.618, -0.7697, -0.1601, 0.3683, -0.8443, -0.3893, 0.3683, -0.897, -0.2444, 0.3778, -0.8407, -0.388, 0.3777, -0.8934, -0.2431, 0.1175, -0.9242, -0.3635, 0.1174, -0.9416, -0.3156, 0.1185, -0.9241, -0.3634, 0.1185, -0.9415, -0.3156, 0.7717, -0.6247, -0.1195, 0.7717, -0.6247, 0.1195, 0.7921, -0.5985, -0.1195, 0.7921, -0.5985, 0.1195, 0.5988, -0.7929, -0.1128, 0.5988, -0.7929, 0.1128, 0.618, -0.778, -0.1128, 0.618, -0.778, 0.1128, 0.3683, -0.9265, -0.07708, 0.3683, -0.9265, 0.07708, 0.3778, -0.9227, -0.07708, 0.3778, -0.9227, 0.07708, 0.1174, -0.9928, -0.02545, 0.1174, -0.9928, 0.02545, 0.1185, -0.9926, -0.02545, 0.1185, -0.9926, 0.02545, 0.7717, -0.6278, 0.1014, 0.7717, -0.5462, 0.3259, 0.7921, -0.6033, 0.09246, 0.7921, -0.5216, 0.317, 0.5988, -0.7837, 0.1652, 0.5988, -0.7065, 0.3772, 0.618, -0.7697, 0.1601, 0.618, -0.6925, 0.3721, 0.3683, -0.897, 0.2444, 0.3683, -0.8443, 0.3893, 0.3777, -0.8934, 0.2431, 0.3778, -0.8407, 0.388, 0.1174, -0.9416, 0.3156, 0.1175, -0.9242, 0.3635, 0.1185, -0.9415, 0.3156, 0.1185, -0.9241, 0.3634, 0.7717, -0.5553, 0.31, 0.7717, -0.4017, 0.493, 0.7921, -0.5353, 0.2932, 0.7921, -0.3817, 0.4762, 0.5988, -0.6799, 0.4232, 0.5987, -0.5349, 0.5961, 0.6181, -0.6685, 0.4137, 0.618, -0.5235, 0.5865, 0.3683, -0.7593, 0.5365, 0.3683, -0.6602, 0.6546, 0.3778, -0.7564, 0.534, 0.3778, -0.6573, 0.6521, 0.1174, -0.7768, 0.6186, 0.1174, -0.7441, 0.6576, 0.1185, -0.7768, 0.6186, 0.1185, -0.744, 0.6575, 0.7717, -0.4158, 0.4813, 0.7717, -0.2089, 0.6007, 0.7921, -0.4027, 0.4587, 0.7921, -0.1959, 0.5781, 0.5988, -0.4941, 0.6303, 0.5988, -0.2988, 0.7431, 0.618, -0.4867, 0.6174, 0.618, -0.2914, 0.7302, 0.3683, -0.53, 0.7638, 0.3683, -0.3965, 0.8409, 0.3777, -0.5281, 0.7605, 0.3778, -0.3946, 0.8376, 0.1175, -0.5184, 0.847, 0.1174, -0.4743, 0.8725, 0.1185, -0.5184, 0.8469, 0.1184, -0.4743, 0.8724, 0.7717, -0.2261, 0.5944, 0.7717, 0.009165, 0.6359, 0.7921, -0.2216, 0.5687, 0.7921, 0.01371, 0.6102, 0.5987, -0.2488, 0.7613, 0.5988, -0.02659, 0.8005, 0.618, -0.2462, 0.7466, 0.6181, -0.024, 0.7858, 0.3683, -0.2368, 0.899, 0.3684, -0.08497, 0.9258, 0.3777, -0.2361, 0.8953, 0.3778, -0.08431, 0.922, 0.1174, -0.1975, 0.9733, 0.1174, -0.1473, 0.9821, 0.1185, -0.1974, 0.9731, 0.1185, -0.1473, 0.982, 0.7717, -0.009166, 0.6359, 0.7717, 0.2261, 0.5944, 0.7921, -0.01371, 0.6102, 0.7921, 0.2216, 0.5687, 0.5988, 0.02659, 0.8005, 0.5987, 0.2488, 0.7613, 0.618, 0.02401, 0.7858, 0.618, 0.2462, 0.7466, 0.3684, 0.08497, 0.9258, 0.3683, 0.2368, 0.899, 0.3778, 0.08431, 0.922, 0.3777, 0.2361, 0.8953, 0.1174, 0.1473, 0.9821, 0.1174, 0.1975, 0.9733, 0.1185, 0.1473, 0.982, 0.1185, 0.1974, 0.9731, 0.7717, 0.2089, 0.6007, 0.7717, 0.4158, 0.4813, 0.7921, 0.1959, 0.5781, 0.7921, 0.4027, 0.4587, 0.5988, 0.2988, 0.7431, 0.5987, 0.4942, 0.6303, 0.618, 0.2913, 0.7302, 0.618, 0.4867, 0.6174, 0.3683, 0.3964, 0.8409, 0.3683, 0.53, 0.7638, 0.3778, 0.3945, 0.8376, 0.3777, 0.5281, 0.7605, 0.1174, 0.4744, 0.8725, 0.1175, 0.5184, 0.847, 0.1184, 0.4743, 0.8723, 0.1185, 0.5183, 0.8469, 0.7717, 0.4017, 0.493, 0.7717, 0.5553, 0.31, 0.7921, 0.3817, 0.4762, 0.7921, 0.5353, 0.2932, 0.5987, 0.5349, 0.5961, 0.5988, 0.6799, 0.4232, 0.618, 0.5235, 0.5866, 0.6181, 0.6685, 0.4137, 0.3683, 0.6602, 0.6546, 0.3683, 0.7593, 0.5365, 0.3777, 0.6573, 0.6521, 0.3778, 0.7564, 0.534, 0.1174, 0.7441, 0.6576, 0.1174, 0.7768, 0.6186, 0.1185, 0.744, 0.6575, 0.1185, 0.7768, 0.6186, 0.7717, 0.5462, 0.3259, 0.7717, 0.6279, 0.1014, 0.7921, 0.5216, 0.317, 0.7921, 0.6033, 0.09246, 0.5988, 0.7065, 0.3772, 0.5988, 0.7837, 0.1652, 0.618, 0.6925, 0.3721, 0.618, 0.7697, 0.1601, 0.3683, 0.8443, 0.3893, 0.3683, 0.897, 0.2445, 0.3778, 0.8407, 0.388, 0.3778, 0.8934, 0.2432, 0.1175, 0.9242, 0.3635, 0.1174, 0.9416, 0.3156, 0.1185, 0.9241, 0.3634, 0.1185, 0.9415, 0.3156, 0.7717, 0.6247, 0.1195, 0.7717, 0.6247, -0.1195, 0.7921, 0.5986, 0.1195, 0.7921, 0.5985, -0.1195, 0.5988, 0.7929, 0.1128, 0.5988, 0.7929, -0.1128, 0.618, 0.778, 0.1128, 0.618, 0.778, -0.1128, 0.3683, 0.9265, 0.07708, 0.3683, 0.9265, -0.07708, 0.3778, 0.9227, 0.07708, 0.3778, 0.9227, -0.07708, 0.1174, 0.9928, 0.02545, 0.1174, 0.9928, -0.02545, 0.1185, 0.9926, 0.02545, 0.1185, 0.9926, -0.02545, 0.7717, 0.6279, -0.1014, 0.7717, 0.5462, -0.3259, 0.7921, 0.6033, -0.09246, 0.7921, 0.5216, -0.317, 0.5988, 0.7837, -0.1652, 0.5988, 0.7065, -0.3772, 0.618, 0.7697, -0.1601, 0.618, 0.6925, -0.3721, 0.3683, 0.897, -0.2445, 0.3683, 0.8443, -0.3893, 0.3777, 0.8934, -0.2432, 0.3778, 0.8407, -0.388, 0.1174, 0.9416, -0.3156, 0.1175, 0.9242, -0.3635, 0.1185, 0.9415, -0.3156, 0.1185, 0.9241, -0.3634, 0.7717, 0.5553, -0.31, 0.7717, 0.4017, -0.493, 0.7921, 0.5353, -0.2932, 0.7921, 0.3817, -0.4762, 0.5988, 0.6799, -0.4232, 0.5987, 0.535, -0.5961, 0.6181, 0.6685, -0.4137, 0.618, 0.5235, -0.5865, 0.3684, 0.7593, -0.5365, 0.3683, 0.6602, -0.6546, 0.3778, 0.7564, -0.534, 0.3777, 0.6573, -0.6521, 0.1174, 0.7769, -0.6186, 0.1174, 0.7441, -0.6576, 0.1185, 0.7768, -0.6186, 0.1185, 0.744, -0.6575, 0.7717, 0.4158, -0.4813, 0.7717, 0.2089, -0.6007, 0.7921, 0.4027, -0.4587, 0.7921, 0.1959, -0.5781, 0.5987, 0.4942, -0.6303, 0.5988, 0.2988, -0.7431, 0.618, 0.4867, -0.6174, 0.618, 0.2913, -0.7302, 0.3683, 0.53, -0.7638, 0.3683, 0.3965, -0.8409, 0.3777, 0.5281, -0.7605, 0.3778, 0.3946, -0.8376, 0.1175, 0.5184, -0.847, 0.1174, 0.4744, -0.8725, 0.1185, 0.5183, -0.8469, 0.1184, 0.4743, -0.8723, 0.7717, 0.2261, -0.5944, 0.7717, -0.009165, -0.6359, 0.7921, 0.2216, -0.5687, 0.7921, -0.01371, -0.6102, 0.5987, 0.2488, -0.7613, 0.5988, 0.02659, -0.8005, 0.618, 0.2462, -0.7466, 0.6181, 0.02401, -0.7858, 0.3683, 0.2368, -0.899, 0.3683, 0.08497, -0.9258, 0.3777, 0.2361, -0.8953, 0.3778, 0.08432, -0.922, 0.1174, 0.1975, -0.9733, 0.1174, 0.1473, -0.9821, 0.1185, 0.1974, -0.9731, 0.1185, 0.1473, -0.982, 0.0, -0.1736, -0.9848, 0.0, -0.1736, -0.9848, 0.0, -0.1736, -0.9848, 0.0, -0.1736, -0.9848, 0.0, 0.1736, -0.9848, 0.0, 0.1736, -0.9848, 0.0, 0.1736, -0.9848, 0.0, 0.1736, -0.9848, 0.0, 0.5, -0.866, 0.0, 0.5, -0.866, 0.0, 0.5, -0.866, 0.0, 0.5, -0.866, 0.0, 0.766, -0.6428, 0.0, 0.766, -0.6428, 0.0, 0.766, -0.6428, 0.0, 0.766, -0.6428, 0.0, 0.9397, -0.342, 0.0, 0.9397, -0.342, 0.0, 0.9397, -0.342, 0.0, 0.9397, -0.342, -1.13e-07, 1.0, 1.996e-06, -1.13e-07, 1.0, 1.996e-06, -1.13e-07, 1.0, 1.996e-06, -1.13e-07, 1.0, 1.996e-06, -1.838e-07, 0.9397, 0.342, -1.838e-07, 0.9397, 0.342, -1.838e-07, 0.9397, 0.342, -1.838e-07, 0.9397, 0.342, 0.0, 0.766, 0.6428, 0.0, 0.766, 0.6428, 0.0, 0.766, 0.6428, 0.0, 0.766, 0.6428, 0.0, 0.5, 0.866, 0.0, 0.5, 0.866, 0.0, 0.5, 0.866, 0.0, 0.5, 0.866, -2.339e-07, 0.1736, 0.9848, -2.339e-07, 0.1736, 0.9848, -2.339e-07, 0.1736, 0.9848, -2.339e-07, 0.1736, 0.9848, -2.183e-07, -0.1736, 0.9848, -2.183e-07, -0.1736, 0.9848, -2.183e-07, -0.1736, 0.9848, -2.183e-07, -0.1736, 0.9848, 0.0, -0.5, 0.866, 0.0, -0.5, 0.866, 0.0, -0.5, 0.866, 0.0, -0.5, 0.866, 8.576e-08, -0.766, 0.6428, 8.576e-08, -0.766, 0.6428, 8.576e-08, -0.766, 0.6428, 8.576e-08, -0.766, 0.6428, 1.065e-07, -0.9397, 0.342, 1.065e-07, -0.9397, 0.342, 1.065e-07, -0.9397, 0.342, 1.065e-07, -0.9397, 0.342, 0.0, -1.0, 0.0, 0.0, -1.0, 0.0, 0.0, -1.0, 0.0, 0.0, -1.0, 0.0, 1.832e-07, -0.9397, -0.342, 1.832e-07, -0.9397, -0.342, 1.832e-07, -0.9397, -0.342, 1.832e-07, -0.9397, -0.342, 8.916e-08, -0.766, -0.6428, 8.916e-08, -0.766, -0.6428, 8.916e-08, -0.766, -0.6428, 8.916e-08, -0.766, -0.6428, 0.0, -0.5, -0.866, 0.0, -0.5, -0.866, 0.0, -0.5, -0.866, 0.0, -0.5, -0.866, -1.0, -5.294e-06, 0.0, -1.0, -5.294e-06, 0.0, -1.0, -5.294e-06, 0.0, -1.0, -5.294e-06, 0.0, -1.0, 0.0, 0.0, -1.0, 0.0, 0.0, -1.0, 0.0, 0.0, -1.0, 0.0, 0.0, -1.0, 0.0, 0.0, -1.0, 0.0, 0.0, -1.0, 0.0, 0.0, -1.0, 0.0, 0.0, -1.0, -1.29e-06, 0.0, -1.0, -1.29e-06, 0.0, -1.0, -1.29e-06, 0.0, -1.0, -1.29e-06, 0.0, -1.0, -9.459e-07, 0.0, -1.0, -9.459e-07, 0.0, -1.0, -9.459e-07, 0.0, -1.0, -9.459e-07, 0.0, -1.0, 2.461e-06, 0.0, -1.0, 2.461e-06, 0.0, -1.0, 2.461e-06, 0.0, -1.0, 2.461e-06, 0.0, -1.0, 2.402e-06, 0.0, -1.0, 2.402e-06, 0.0, -1.0, 2.402e-06, 0.0, -1.0, 2.402e-06, 0.0, -1.0, -4.706e-06, 0.0, -1.0, -4.706e-06, 0.0, -1.0, -4.706e-06, 0.0, -1.0, -4.706e-06, 0.0, -1.0, 4.635e-06, 0.0, -1.0, 4.635e-06, 0.0, -1.0, 4.635e-06, 0.0, -1.0, 4.635e-06, 0.0, -1.0, -4.598e-06, 0.0, -1.0, -4.598e-06, 0.0, -1.0, -4.598e-06, 0.0, -1.0, -4.598e-06, 0.0, -1.0, 4.598e-06, 0.0, -1.0, 4.598e-06, 0.0, -1.0, 4.598e-06, 0.0, -1.0, 4.598e-06, 0.0, -1.0, -4.635e-06, 0.0, -1.0, -4.635e-06, 0.0, -1.0, -4.635e-06, 0.0, -1.0, -4.635e-06, 0.0, -1.0, 2.353e-06, 0.0, -1.0, 2.353e-06, 0.0, -1.0, 2.353e-06, 0.0, -1.0, 2.353e-06, 0.0, -1.0, -2.402e-06, 0.0, -1.0, -2.402e-06, 0.0, -1.0, -2.402e-06, 0.0, -1.0, -2.402e-06, 0.0, -1.0, 4.306e-06, 0.0, -1.0, 4.306e-06, 0.0, -1.0, 4.306e-06, 0.0, -1.0, 4.306e-06, 0.0, -1.0, -1.261e-06, 0.0, -1.0, -1.261e-06, 0.0, -1.0, -1.261e-06, 0.0, -1.0, -1.261e-06, 0.0, -1.0, 5.158e-06, 0.0, -1.0, 5.158e-06, 0.0, -1.0, 5.158e-06, 0.0, -1.0, 5.158e-06, 0.0, -1.0, 0.0, 0.0, -1.0, 0.0, 0.0, -1.0, 0.0, 0.0, -1.0, 0.0, 0.0, -0.008071, -0.2146, -0.9767, -0.008277, -0.2179, -0.9759, -0.00819, -0.2146, -0.9767, -0.008146, -0.2179, -0.9759, -0.008146, 0.2179, -0.9759, -0.008169, 0.2146, -0.9767, -0.008282, 0.218, -0.9759, -0.00807, 0.2146, -0.9767, -0.06459, 0.5977, -0.7991, -0.06283, 0.5758, -0.8152, -0.06566, 0.5979, -0.7989, -0.06234, 0.5756, -0.8154, -0.1392, 0.8407, -0.5232, -0.1347, 0.8087, -0.5726, -0.1411, 0.8406, -0.5229, -0.1349, 0.8084, -0.5729, -0.2149, 0.9691, -0.121, -0.213, 0.9532, -0.2147, -0.2079, 0.9702, -0.1247, -0.2232, 0.9516, -0.2112, -0.2032, 0.9781, 0.04449, -0.2217, 0.9741, -0.04448, -0.2032, 0.9781, 0.04448, -0.2217, 0.9741, -0.04448, -0.1278, 0.9448, 0.3017, -0.1426, 0.9584, 0.2471, -0.1275, 0.9449, 0.3016, -0.1419, 0.9586, 0.247, -0.01683, 0.8294, 0.5584, -0.01897, 0.8336, 0.552, -0.01692, 0.8294, 0.5584, -0.01883, 0.8336, 0.5521, 0.106, 0.601, 0.7922, 0.1172, 0.5616, 0.8191, 0.1078, 0.6008, 0.7921, 0.1165, 0.5621, 0.8188, 0.1947, 0.252, 0.9479, 0.2044, 0.1677, 0.9644, 0.1986, 0.2515, 0.9473, 0.2022, 0.1684, 0.9648, 0.2022, -0.1684, 0.9648, 0.1986, -0.2514, 0.9473, 0.2044, -0.1677, 0.9644, 0.1947, -0.252, 0.9479, 0.1165, -0.5621, 0.8188, 0.1078, -0.6008, 0.7921, 0.1172, -0.5616, 0.8191, 0.106, -0.601, 0.7922, -0.01881, -0.8336, 0.5521, -0.01693, -0.8294, 0.5583, -0.01895, -0.8336, 0.5521, -0.01684, -0.8294, 0.5584, -0.1419, -0.9586, 0.247, -0.1275, -0.9449, 0.3016, -0.1426, -0.9584, 0.2471, -0.1278, -0.9448, 0.3017, -0.2217, -0.9741, -0.04448, -0.2032, -0.9781, 0.04448, -0.2124, -0.9761, -0.04548, -0.2124, -0.9761, 0.04548, -0.1908, -0.9311, -0.3107, -0.1956, -0.953, -0.2312, -0.1901, -0.9313, -0.3106, -0.1942, -0.9533, -0.2312, -0.1349, -0.8084, -0.5729, -0.1411, -0.8406, -0.5229, -0.1347, -0.8087, -0.5726, -0.1392, -0.8407, -0.5232, -0.06234, -0.5756, -0.8154, -0.06566, -0.5979, -0.7989, -0.06283, -0.5758, -0.8152, -0.06459, -0.5977, -0.7991, -0.1739, -0.2465, -0.9534, -0.1736, -0.3185, -0.9319, -0.1751, -0.247, -0.953, -0.1715, -0.3181, -0.9324, -0.1715, 0.3181, -0.9324, -0.1751, 0.247, -0.953, -0.1731, 0.3185, -0.932, -0.1739, 0.2465, -0.9534, -0.1451, 0.715, -0.6839, -0.1508, 0.6696, -0.7272, -0.1467, 0.7154, -0.6831, -0.1496, 0.6691, -0.7279, -0.1223, 0.9013, -0.4155, -0.1271, 0.8773, -0.4628, -0.1238, 0.9014, -0.4149, -0.1259, 0.8772, -0.4634, -0.1009, 0.9919, -0.07714, -0.1049, 0.9869, -0.1225, -0.1037, 0.9915, -0.0783, -0.1014, 0.9874, -0.1212, -0.1085, 0.9938, 0.02317, -0.1063, 0.9941, -0.02317, -0.11, 0.9937, 0.02306, -0.1049, 0.9942, -0.02306, -0.1303, 0.9633, 0.2346, -0.1256, 0.9755, 0.1807, -0.1318, 0.9632, 0.2341, -0.1239, 0.9756, 0.1812, -0.1628, 0.869, 0.4672, -0.1554, 0.9004, 0.4063, -0.1643, 0.8692, 0.4664, -0.1535, 0.9003, 0.4072, -0.2067, 0.6535, 0.7281, -0.1983, 0.7171, 0.6682, -0.208, 0.6542, 0.7271, -0.1962, 0.7165, 0.6695, -0.2465, 0.2278, 0.942, -0.2431, 0.3284, 0.9127, -0.2481, 0.2284, 0.9414, -0.2409, 0.3278, 0.9135, -0.2409, -0.3278, 0.9135, -0.2481, -0.2284, 0.9414, -0.2431, -0.3284, 0.9127, -0.2465, -0.2278, 0.942, -0.1962, -0.7165, 0.6694, -0.208, -0.6542, 0.7271, -0.1983, -0.7171, 0.6682, -0.2067, -0.6535, 0.7281, -0.1535, -0.9003, 0.4072, -0.1643, -0.8692, 0.4664, -0.1554, -0.9004, 0.4063, -0.1628, -0.869, 0.4672, -0.1239, -0.9756, 0.1812, -0.1318, -0.9632, 0.2341, -0.1256, -0.9755, 0.1807, -0.1303, -0.9633, 0.2346, -0.1049, -0.9942, -0.02301, -0.11, -0.9937, 0.02301, -0.1082, -0.9939, -0.02314, -0.1067, -0.994, 0.02314, -0.1118, -0.9663, -0.2318, -0.1116, -0.9765, -0.1844, -0.1132, -0.9662, -0.2315, -0.1099, -0.9766, -0.1847, -0.1259, -0.8772, -0.4634, -0.1238, -0.9014, -0.4149, -0.1271, -0.8773, -0.4628, -0.1223, -0.9013, -0.4155, -0.1497, -0.6691, -0.7279, -0.1467, -0.7154, -0.6831, -0.1508, -0.6696, -0.7272, -0.1451, -0.715, -0.6839, -1.0, 0.0, 0.0, -1.0, 0.0, 0.0, -1.0, 0.0, 0.0, -1.0, 0.0, 0.0, 1.0, 0.0, 0.0, 1.0, 0.0, 0.0, 1.0, 0.0, 0.0, 1.0, 0.0, 0.0, 0.0, 1.0, 0.0, 0.0, 1.0, 0.0, 0.0, 1.0, 0.0, 0.0, 1.0, 0.0, -2.315e-08, 0.0, -1.0, -2.315e-08, 0.0, -1.0, -2.315e-08, 0.0, -1.0, -2.315e-08, 0.0, -1.0, 2.365e-07, -1.0, 0.0, 2.365e-07, -1.0, 0.0, 1.182e-07, -1.0, 0.0, 1.182e-07, -1.0, 0.0, 0.0, 0.0, 1.0, 0.0, 0.0, 1.0, 0.0, 0.0, 1.0, 0.0, 0.0, 1.0, 0.0, 1.0, 0.0, 0.0, 1.0, 0.0, 0.0, 1.0, 0.0, 0.0, 1.0, 0.0, 0.0, 0.0, -1.0, 0.0, 0.0, -1.0, 0.0, 0.0, -1.0, 0.0, 0.0, -1.0, 0.0, -1.0, 0.0, 1.182e-07, -1.0, 0.0, 1.182e-07, -1.0, 0.0, 0.0, -1.0, 0.0, 0.0, 0.0, 1.0, 0.0, 0.0, 1.0, 0.0, 0.0, 1.0, 0.0, 0.0, 1.0, 1.0, 0.0, 0.0, 1.0, 0.0, 0.0, 1.0, 0.0, 0.0, 1.0, 0.0, 0.0, 0.0, 1.0, 0.0, 0.0, 1.0, 0.0, 0.0, 1.0, 0.0, 0.0, 1.0, 0.0, -1.0, 0.0, 0.0, -1.0, 0.0, 0.0, -1.0, 0.0, 0.0, -1.0, 0.0, 0.0, 0.0, -1.0, 0.0, 0.0, -1.0, 0.0, 0.0, -1.0, 0.0, 0.0, -1.0, 0.0])] * 3)])

# ---- objects
ob_fountain_pen = bpy.data.objects.new('Fountain pen', me_fountain_pen)

# ---- transforms, parenting, visibility, modifiers, constraints
ob_fountain_pen.location = (7.451e-09, 2.98e-08, -1.49e-08)
ob_fountain_pen.rotation_euler = (1.571, -0.0, 0.0)
ob_fountain_pen.scale = (-4.414e-07, -4.414e-07, -4.414e-07)
ob_fountain_pen.lineart.crease_threshold = 0.0

# ---- collection membership
col_collection.objects.link(ob_fountain_pen)

# ---- scene / render settings (as saved in the file)
scene.frame_start = 1; scene.frame_end = 250; scene.frame_set(1)
scene.render.engine = 'BLENDER_EEVEE_NEXT'
scene.cycles.use_denoising = False
scene.cycles.samples = 128
scene.cycles.sampling_pattern = 'TABULATED_SOBOL'
scene.cycles.use_adaptive_sampling = False
scene.cycles.use_light_tree = False
scene.view_settings.view_transform = 'Filmic'
bpy.context.view_layer.update()

# ---- added for rendering (the .blend has no active camera and no usable light): camera, sun
cam_auto = bpy.data.cameras.new('AutoCamera')
cam_auto.lens = 50.0
cam_auto.sensor_width = 36.0
cam_auto.clip_end = 1000.0
ob_auto_camera = bpy.data.objects.new('AutoCamera', cam_auto)
scene.collection.objects.link(ob_auto_camera)
ob_auto_camera.location = (0.284084, -0.369321, 0.24258)
ob_auto_camera.rotation_euler = (1.09748, -7.21219e-08, 0.694738)
scene.camera = ob_auto_camera
light_auto_sun = bpy.data.lights.new('AutoSun', 'SUN')
light_auto_sun.energy = 3.0
light_auto_sun.angle = 0.0523599
ob_auto_sun = bpy.data.objects.new('AutoSun', light_auto_sun)
scene.collection.objects.link(ob_auto_sun)
ob_auto_sun.rotation_euler = (0.872665, 0.174533, 0.523599)
bpy.context.view_layer.update()
